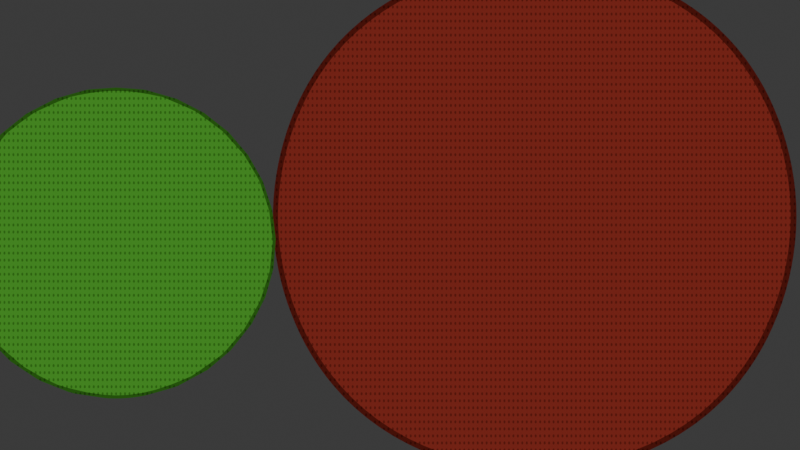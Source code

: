 # Source: damage.blend  (saved by Blender 4.0.36; exported with 4.5.12 LTS)
import bpy
from mathutils import Matrix  # noqa: F401  (used for matrix-valued properties, if any)

bpy.ops.wm.read_factory_settings(use_empty=True)
scene = bpy.context.scene
scene.name = 'Scene'

# ---- collections
col_collection = bpy.data.collections.new('Collection'); scene.collection.children.link(col_collection)
col_xd = bpy.data.collections.new('xd'); col_collection.children.link(col_xd)

# ---- images (referenced by path relative to the original .blend; pixels are not part of the script)
import os
ASSET_DIR = os.environ.get("B2B_ASSET_DIR", "")  # directory of the original .blend (textures are referenced by path, not embedded)
HERE = os.path.dirname(os.path.abspath(__file__))  # packed textures are extracted next to this script under _unpacked/

def load_image(name, relpath, width, height, colorspace="sRGB"):
    """Load a texture the original file referenced (path relative to the .blend, or extracted next to this script)."""
    p = next((c for c in (os.path.join(HERE, relpath), os.path.join(ASSET_DIR, relpath)) if relpath and os.path.exists(c)), "")
    if p:
        img = bpy.data.images.load(p, check_existing=True)
        img.name = name
    else:  # same state as the original file: an image datablock whose file is absent (Cycles renders it pink)
        img = bpy.data.images.new(name, width, height)
        img.source = "FILE"
        img.filepath = "//" + (relpath or name)
    img.colorspace_settings.name = colorspace
    return img
img_rysy_png_001 = load_image('rysy.png.001', 'rysy.png', 1024, 1024, 'sRGB')

# ---- materials (node trees are filled in below, after node groups)
mat_damagematerial = bpy.data.materials.new('DamageMaterial')
mat_damagematerial.alpha_threshold = 0.0
mat_damagematerial.use_transparent_shadow = False
mat_damagematerial.roughness = 0.5
mat_damagematerial.line_color = (0.0, 0.0, 0.0, 1.0)
mat_black = bpy.data.materials.new('Black')
mat_black.use_transparent_shadow = False
mat_white = bpy.data.materials.new('White')
mat_white.use_transparent_shadow = False
mat_red = bpy.data.materials.new('Red')
mat_red.use_transparent_shadow = False
mat_green = bpy.data.materials.new('Green')
mat_green.use_transparent_shadow = False
mat_blue = bpy.data.materials.new('Blue')
mat_blue.use_transparent_shadow = False
mat_grey = bpy.data.materials.new('Grey')
mat_grey.use_transparent_shadow = False
mat_material_003 = bpy.data.materials.new('Material.003')
mat_material_003.use_transparent_shadow = False

# ---- node groups
ng_2d_damageshader = bpy.data.node_groups.new('2D DamageShader', 'ShaderNodeTree')
_s = ng_2d_damageshader.interface.new_socket(name='Result', in_out='OUTPUT', socket_type='NodeSocketColor')
_s.default_value = (0.0, 0.0, 0.0, 0.0)
_s = ng_2d_damageshader.interface.new_socket(name='tmp_viewer', in_out='OUTPUT', socket_type='NodeSocketShader')
_s = ng_2d_damageshader.interface.new_socket(name='Shader', in_out='INPUT', socket_type='NodeSocketShader')
_s = ng_2d_damageshader.interface.new_socket(name='B', in_out='INPUT', socket_type='NodeSocketColor')
_s.default_value = (0.5, 0.5, 0.5, 1.0)
_s = ng_2d_damageshader.interface.new_socket(name='Przyciemnienie', in_out='INPUT', socket_type='NodeSocketFloat')
_s.default_value = 0.6
_s.min_value = 0.0
_s.max_value = 2.0
_s = ng_2d_damageshader.interface.new_socket(name='FresnelPrzyciemnienie', in_out='INPUT', socket_type='NodeSocketFloat')
_s.subtype = 'FACTOR'
_s.default_value = 0.7083
_s.min_value = 0.0
_s.max_value = 1.0
_s = ng_2d_damageshader.interface.new_socket(name='KolkaSkala', in_out='INPUT', socket_type='NodeSocketFloat')
_s.default_value = 64.0
_s.min_value = -1000.0
_s.max_value = 1000.0
_s = ng_2d_damageshader.interface.new_socket(name='KolkaPrzyciemnienie', in_out='INPUT', socket_type='NodeSocketFloat')
_s.subtype = 'FACTOR'
_s.default_value = 0.4417
_s.min_value = 0.0
_s.max_value = 1.0
_s = ng_2d_damageshader.interface.new_socket(name='FresnelHit', in_out='INPUT', socket_type='NodeSocketFloat')
_s.default_value = 0.5
_s.min_value = -1e+04
_s.max_value = 1e+04
_N = ng_2d_damageshader.nodes; _L = ng_2d_damageshader.links
n0 = _N.new('NodeFrame'); n0.name = 'Frame'; n0.location = (-1689, 421)
n0.label = 'Cieniowanie'
n0.width = 1056
n1 = _N.new('NodeFrame'); n1.name = 'Frame.001'; n1.location = (-493, 451)
n1.label = 'Obramowanie'
n1.width = 676
n2 = _N.new('NodeFrame'); n2.name = 'Frame.003'; n2.location = (-645, -568)
n2.label = 'Rany'
n2.width = 1011
n3 = _N.new('NodeFrame'); n3.name = 'Frame.002'; n3.location = (-718, -94)
n3.label = 'Kółka'
n3.width = 1141
n4 = _N.new('NodeFrame'); n4.name = 'Frame.005'; n4.location = (569, -144)
n4.label = 'Rany na wgnieceniach'
n4.width = 617
n5 = _N.new('NodeFrame'); n5.name = 'Frame.004'; n5.location = (-876, -1054)
n5.label = 'Pęknięcia'
n5.width = 1719
n6 = _N.new('NodeFrame'); n6.name = 'Frame.006'; n6.location = (1175, 238)
n6.label = 'Kółka Rany Przyciemnienie'
n6.width = 383
n7 = _N.new('NodeFrame'); n7.name = 'Frame.007'; n7.location = (1606, 510)
n7.label = 'Wgniecenia/Pękniecia'
n7.width = 652
n8 = _N.new('NodeFrame'); n8.name = 'Frame.008'; n8.location = (2403, 691)
n8.label = 'Wgniecenia Fresnel'
n8.width = 1123
n9 = _N.new('ShaderNodeMix'); n9.name = 'Mix.001'; n9.location = (885, -96)
n9.data_type = 'RGBA'
n10 = _N.new('ShaderNodeValToRGB'); n10.name = 'Color Ramp.001'; n10.location = (486, -40)
n10.color_ramp.interpolation = 'CONSTANT'
while len(n10.color_ramp.elements) > 1: n10.color_ramp.elements.remove(n10.color_ramp.elements[-1])
n10.color_ramp.elements[0].position = 0.0; n10.color_ramp.elements[0].color = (0.0, 0.0, 0.0, 1.0)
_e = n10.color_ramp.elements.new(0.2852); _e.color = (0.01948, 0.01948, 0.01948, 1.0)
_e = n10.color_ramp.elements.new(0.5705); _e.color = (0.3582, 0.3582, 0.3582, 1.0)
_e = n10.color_ramp.elements.new(0.7); _e.color = (1.0, 1.0, 1.0, 1.0)
n11 = _N.new('ShaderNodeShaderToRGB'); n11.name = 'Shader to RGB'; n11.location = (262, -152)
n12 = _N.new('NodeGroupInput'); n12.name = 'Group Input.002'; n12.location = (886, -326)
n13 = _N.new('ShaderNodeHueSaturation'); n13.name = 'Hue/Saturation/Value'; n13.location = (537, -261)
n14 = _N.new('ShaderNodeMix'); n14.name = 'Mix.002'; n14.location = (506, -40)
n14.data_type = 'RGBA'
n14.blend_type = 'MULTIPLY'
n15 = _N.new('ShaderNodeValToRGB'); n15.name = 'Color Ramp.002'; n15.location = (220, -256)
n15.color_ramp.interpolation = 'CONSTANT'
while len(n15.color_ramp.elements) > 1: n15.color_ramp.elements.remove(n15.color_ramp.elements[-1])
n15.color_ramp.elements[0].position = 0.0; n15.color_ramp.elements[0].color = (1.0, 1.0, 1.0, 1.0)
_e = n15.color_ramp.elements.new(0.3273); _e.color = (0.0, 0.0, 0.0, 1.0)
n16 = _N.new('ShaderNodeFresnel'); n16.name = 'Fresnel'; n16.location = (30, -359)
n16.inputs[0].default_value = 1.45
n17 = _N.new('NodeGroupInput'); n17.name = 'Group Input.003'; n17.location = (270, -124)
n18 = _N.new('ShaderNodeTexCoord'); n18.name = 'Texture Coordinate.001'; n18.location = (30, -48)
n19 = _N.new('ShaderNodeTexImage'); n19.name = 'Image Texture'; n19.location = (430, -41)
n19.image = img_rysy_png_001
n20 = _N.new('ShaderNodeMapping'); n20.name = 'Mapping'; n20.location = (195, -51)
n20.inputs[3].default_value = (16.9, 16.9, 16.9)
n21 = _N.new('ShaderNodeValToRGB'); n21.name = 'Color Ramp.005'; n21.location = (741, -40)
while len(n21.color_ramp.elements) > 1: n21.color_ramp.elements.remove(n21.color_ramp.elements[-1])
n21.color_ramp.elements[0].position = 0.0; n21.color_ramp.elements[0].color = (1.0, 1.0, 1.0, 1.0)
_e = n21.color_ramp.elements.new(0.01818); _e.color = (0.0, 0.0, 0.0, 1.0)
n22 = _N.new('ShaderNodeTexVoronoi'); n22.name = 'Voronoi Texture'; n22.location = (597, -40)
n22.inputs[8].default_value = 0.0
n23 = _N.new('ShaderNodeMapping'); n23.name = 'Mapping.001'; n23.location = (211, -63)
n23.inputs[3].default_value = (2.8, 1.0, 1.0)
n24 = _N.new('ShaderNodeTexCoord'); n24.name = 'Texture Coordinate'; n24.location = (30, -100)
n25 = _N.new('NodeGroupInput'); n25.name = 'Group Input.005'; n25.location = (402, -255)
n26 = _N.new('ShaderNodeValToRGB'); n26.name = 'Color Ramp.003'; n26.location = (871, -40)
n26.color_ramp.interpolation = 'CONSTANT'
while len(n26.color_ramp.elements) > 1: n26.color_ramp.elements.remove(n26.color_ramp.elements[-1])
n26.color_ramp.elements[0].position = 0.0; n26.color_ramp.elements[0].color = (0.0, 0.0, 0.0, 1.0)
_e = n26.color_ramp.elements.new(0.2182); _e.color = (1.0, 1.0, 1.0, 1.0)
n27 = _N.new('ShaderNodeMath'); n27.name = 'Math.002'; n27.location = (246, -130)
n27.operation = 'MULTIPLY'
n28 = _N.new('ShaderNodeAttribute'); n28.name = 'Attribute'; n28.location = (30, -40)
n28.attribute_name = 'hit'
n29 = _N.new('ShaderNodeAttribute'); n29.name = 'Attribute.004'; n29.location = (35, -269)
n29.attribute_name = 'wgniecenia'
n30 = _N.new('ShaderNodeMix'); n30.name = 'Mix.005'; n30.location = (447, -280)
n30.data_type = 'RGBA'
n31 = _N.new('ShaderNodeMapping'); n31.name = 'Mapping.002'; n31.location = (210, -251)
n32 = _N.new('ShaderNodeTexCoord'); n32.name = 'Texture Coordinate.002'; n32.location = (30, -251)
n33 = _N.new('ShaderNodeTexVoronoi'); n33.name = 'Voronoi Texture.001'; n33.location = (379, -273)
n33.feature = 'DISTANCE_TO_EDGE'
n33.normalize = True
n33.inputs[2].default_value = 16.8
n34 = _N.new('ShaderNodeValToRGB'); n34.name = 'Color Ramp.004'; n34.location = (555, -196)
while len(n34.color_ramp.elements) > 1: n34.color_ramp.elements.remove(n34.color_ramp.elements[-1])
n34.color_ramp.elements[0].position = 0.0; n34.color_ramp.elements[0].color = (0.0, 0.0, 0.0, 1.0)
_e = n34.color_ramp.elements.new(0.03636); _e.color = (1.0, 1.0, 1.0, 1.0)
n35 = _N.new('ShaderNodeValToRGB'); n35.name = 'Color Ramp.006'; n35.location = (834, -189)
while len(n35.color_ramp.elements) > 1: n35.color_ramp.elements.remove(n35.color_ramp.elements[-1])
n35.color_ramp.elements[0].position = 0.1682; n35.color_ramp.elements[0].color = (0.0, 0.0, 0.0, 1.0)
_e = n35.color_ramp.elements.new(0.2636); _e.color = (1.0, 1.0, 1.0, 1.0)
n36 = _N.new('ShaderNodeAttribute'); n36.name = 'Attribute.003'; n36.location = (909, -418)
n36.attribute_name = 'hit'
n37 = _N.new('ShaderNodeValToRGB'); n37.name = 'Color Ramp.008'; n37.location = (1200, -359)
n37.color_ramp.interpolation = 'B_SPLINE'
while len(n37.color_ramp.elements) > 1: n37.color_ramp.elements.remove(n37.color_ramp.elements[-1])
n37.color_ramp.elements[0].position = 0.6818; n37.color_ramp.elements[0].color = (1.0, 1.0, 1.0, 1.0)
_e = n37.color_ramp.elements.new(0.75); _e.color = (0.0, 0.0, 0.0, 1.0)
n38 = _N.new('ShaderNodeMix'); n38.name = 'Mix.003'; n38.location = (213, -40)
n38.data_type = 'RGBA'
n38.blend_type = 'MULTIPLY'
n39 = _N.new('NodeGroupInput'); n39.name = 'Group Input.004'; n39.location = (30, -117)
n40 = _N.new('ShaderNodeMix'); n40.name = 'Mix'; n40.location = (1549, -40)
n40.data_type = 'RGBA'
n40.blend_type = 'ADD'
n40.clamp_result = True
n40.inputs[0].default_value = 1.0
n41 = _N.new('ShaderNodeMix'); n41.name = 'Mix.008'; n41.location = (482, -232)
n41.data_type = 'RGBA'
n41.blend_type = 'DARKEN'
n42 = _N.new('ShaderNodeMapRange'); n42.name = 'Map Range'; n42.location = (218, -40)
n42.inputs[3].default_value = 1.0
n42.inputs[4].default_value = 0.0
n43 = _N.new('NodeGroupOutput'); n43.name = 'Group Output'; n43.location = (3640, 415)
n44 = _N.new('ShaderNodeAttribute'); n44.name = 'Attribute.005'; n44.location = (30, -59)
n44.attribute_name = 'wgniecenia'
n45 = _N.new('NodeGroupInput'); n45.name = 'Group Input.001'; n45.location = (32, -380)
n46 = _N.new('ShaderNodeValToRGB'); n46.name = 'Color Ramp'; n46.location = (30, -169)
while len(n46.color_ramp.elements) > 1: n46.color_ramp.elements.remove(n46.color_ramp.elements[-1])
n46.color_ramp.elements[0].position = 0.8045; n46.color_ramp.elements[0].color = (0.0, 0.0, 0.0, 1.0)
_e = n46.color_ramp.elements.new(1.0); _e.color = (1.0, 1.0, 1.0, 1.0)
n47 = _N.new('ShaderNodeFresnel'); n47.name = 'Fresnel.001'; n47.location = (114, -54)
n47.inputs[0].default_value = 0.62
n48 = _N.new('ShaderNodeMix'); n48.name = 'Mix.004'; n48.location = (953, -278)
n48.data_type = 'RGBA'
n48.blend_type = 'MULTIPLY'
n48.inputs[7].default_value = (0.6346, 0.6346, 0.6346, 1.0)
n49 = _N.new('ShaderNodeMath'); n49.name = 'Math.001'; n49.location = (709, -271)
n49.operation = 'MULTIPLY'
n50 = _N.new('ShaderNodeMath'); n50.name = 'Math'; n50.location = (388, -218)
n50.operation = 'MULTIPLY'
n51 = _N.new('ShaderNodeAttribute'); n51.name = 'Attribute.001'; n51.location = (400, -40)
n51.attribute_name = 'wgniecenia'
n52 = _N.new('NodeGroupInput'); n52.name = 'Group Input'; n52.location = (30, -297)
n9.parent = n0
n10.parent = n0
n11.parent = n0
n12.parent = n0
n13.parent = n0
n14.parent = n1
n15.parent = n1
n16.parent = n1
n17.parent = n1
n18.parent = n2
n19.parent = n2
n20.parent = n2
n21.parent = n2
n22.parent = n3
n23.parent = n3
n24.parent = n3
n25.parent = n3
n26.parent = n3
n27.parent = n4
n28.parent = n4
n29.parent = n4
n30.parent = n4
n31.parent = n5
n32.parent = n5
n33.parent = n5
n34.parent = n5
n35.parent = n5
n36.parent = n5
n37.parent = n5
n38.parent = n6
n39.parent = n6
n40.parent = n5
n41.parent = n7
n42.parent = n7
n44.parent = n7
n45.parent = n8
n46.parent = n8
n47.parent = n8
n48.parent = n8
n49.parent = n8
n50.parent = n8
n51.parent = n8
n52.parent = n0
_L.new(n11.outputs[0], n10.inputs[0])
_L.new(n9.outputs[2], n14.inputs[6])
_L.new(n22.outputs[0], n26.inputs[0])
_L.new(n15.outputs[0], n14.inputs[7])
_L.new(n16.outputs[0], n15.inputs[0])
_L.new(n13.outputs[0], n9.inputs[6])
_L.new(n24.outputs[5], n23.inputs[0])
_L.new(n23.outputs[0], n22.inputs[0])
_L.new(n14.outputs[2], n38.inputs[6])
_L.new(n52.outputs[0], n11.inputs[0])
_L.new(n52.outputs[1], n13.inputs[4])
_L.new(n10.outputs[0], n9.inputs[0])
_L.new(n52.outputs[2], n13.inputs[2])
_L.new(n47.outputs[0], n50.inputs[0])
_L.new(n46.outputs[0], n50.inputs[1])
_L.new(n45.outputs[6], n46.inputs[0])
_L.new(n41.outputs[2], n48.inputs[6])
_L.new(n49.outputs[0], n48.inputs[0])
_L.new(n26.outputs[0], n30.inputs[6])
_L.new(n30.outputs[2], n38.inputs[7])
_L.new(n20.outputs[0], n19.inputs[0])
_L.new(n18.outputs[2], n20.inputs[0])
_L.new(n19.outputs[0], n21.inputs[0])
_L.new(n48.outputs[2], n43.inputs[0])
_L.new(n31.outputs[0], n33.inputs[0])
_L.new(n32.outputs[2], n31.inputs[0])
_L.new(n33.outputs[0], n34.inputs[0])
_L.new(n34.outputs[0], n35.inputs[0])
_L.new(n38.outputs[2], n41.inputs[6])
_L.new(n35.outputs[0], n40.inputs[6])
_L.new(n36.outputs[2], n37.inputs[0])
_L.new(n37.outputs[0], n40.inputs[7])
_L.new(n40.outputs[2], n41.inputs[7])
_L.new(n21.outputs[0], n30.inputs[7])
_L.new(n28.outputs[2], n27.inputs[0])
_L.new(n29.outputs[2], n27.inputs[1])
_L.new(n27.outputs[0], n30.inputs[0])
_L.new(n42.outputs[0], n41.inputs[0])
_L.new(n44.outputs[2], n42.inputs[0])
_L.new(n12.outputs[1], n9.inputs[7])
_L.new(n17.outputs[2], n14.inputs[0])
_L.new(n39.outputs[5], n38.inputs[0])
_L.new(n25.outputs[4], n22.inputs[2])
_L.new(n50.outputs[0], n49.inputs[1])
_L.new(n51.outputs[2], n49.inputs[0])
n43.is_active_output = True
ng_damage = bpy.data.node_groups.new('damage', 'GeometryNodeTree')
_s = ng_damage.interface.new_socket(name='Geometry', in_out='OUTPUT', socket_type='NodeSocketGeometry')
_s = ng_damage.interface.new_socket(name='Geometry', in_out='INPUT', socket_type='NodeSocketGeometry')
_s = ng_damage.interface.new_socket(name='Uderzacze', in_out='INPUT', socket_type='NodeSocketCollection')
_s = ng_damage.interface.new_socket(name='Material', in_out='INPUT', socket_type='NodeSocketMaterial')
_s = ng_damage.interface.new_socket(name='Wgniecenia', in_out='INPUT', socket_type='NodeSocketBool')
_s.default_value = True
ng_damage.is_modifier = True
# nodes of 'damage' reference scene objects; filled in after objects exist

# ---- material node trees
mat_damagematerial.use_nodes = True; mat_damagematerial.node_tree.nodes.clear()
_N = mat_damagematerial.node_tree.nodes; _L = mat_damagematerial.node_tree.links
n0 = _N.new('NodeFrame'); n0.name = 'Frame'; n0.location = (1153, 443)
n0.label = 'Wgniecenie Brzegi'
n0.width = 661
n1 = _N.new('NodeFrame'); n1.name = 'Frame.001'; n1.location = (807, -33)
n1.label = 'Uderzenie Pekniecie Przyciemnienie'
n1.width = 778
n2 = _N.new('NodeFrame'); n2.name = 'Frame.002'; n2.location = (124, -151)
n2.label = 'Uderzenie Wgniecenie Przyciemnienie'
n2.width = 616
n3 = _N.new('ShaderNodeOutputMaterial'); n3.name = 'Material Output'; n3.location = (2456, 267)
n4 = _N.new('ShaderNodeBsdfPrincipled'); n4.name = 'Principled BSDF'; n4.location = (1894, 563)
n4.inputs[0].default_value = (1.0, 1.0, 1.0, 1.0)
n4.inputs[3].default_value = 1.45
n5 = _N.new('ShaderNodeAttribute'); n5.name = 'Attribute.007'; n5.location = (2031, 107)
n5.attribute_name = 'hit'
n6 = _N.new('ShaderNodeMix'); n6.name = 'Mix.001'; n6.location = (491, -188)
n6.data_type = 'RGBA'
n6.blend_type = 'DIVIDE'
n6.inputs[7].default_value = (0.2439, 0.2439, 0.2439, 1.0)
n7 = _N.new('ShaderNodeAttribute'); n7.name = 'Attribute.003'; n7.location = (32, -225)
n7.attribute_name = 'wgniecenia'
n8 = _N.new('ShaderNodeAttribute'); n8.name = 'Attribute.001'; n8.location = (30, -40)
n8.attribute_name = 'hit_light'
n9 = _N.new('ShaderNodeMath'); n9.name = 'Math.001'; n9.location = (248, -162)
n9.operation = 'MULTIPLY'
n10 = _N.new('ShaderNodeMath'); n10.name = 'Math.003'; n10.location = (408, -297)
n10.operation = 'MULTIPLY'
n11 = _N.new('ShaderNodeMapRange'); n11.name = 'Map Range.001'; n11.location = (211, -439)
n11.inputs[3].default_value = 1.0
n11.inputs[4].default_value = 0.0
n12 = _N.new('ShaderNodeAttribute'); n12.name = 'Attribute.005'; n12.location = (206, -261)
n12.attribute_name = 'hit'
n13 = _N.new('ShaderNodeAttribute'); n13.name = 'Attribute.006'; n13.location = (30, -514)
n13.attribute_name = 'wgniecenia'
n14 = _N.new('ShaderNodeMath'); n14.name = 'Math.002'; n14.location = (247, -79)
n14.operation = 'MULTIPLY'
n15 = _N.new('ShaderNodeAttribute'); n15.name = 'Attribute'; n15.location = (30, -40)
n15.attribute_name = 'hit'
n16 = _N.new('ShaderNodeAttribute'); n16.name = 'Attribute.004'; n16.location = (48, -235)
n16.attribute_name = 'wgniecenia'
n17 = _N.new('ShaderNodeMix'); n17.name = 'Mix'; n17.location = (446, -68)
n17.data_type = 'RGBA'
n17.inputs[6].default_value = (0.2961, 0.03434, 0.02416, 1.0)
n17.inputs[7].default_value = (0.08168, 0.01185, 0.008822, 1.0)
n18 = _N.new('ShaderNodeMix'); n18.name = 'Mix.002'; n18.location = (608, -40)
n18.data_type = 'RGBA'
n18.inputs[7].default_value = (0.2323, 0.0279, 0.0198, 1.0)
n19 = _N.new('ShaderNodeGroup'); n19.name = 'Group'; n19.location = (2230, 278)
n19.node_tree = ng_2d_damageshader
n19.inputs[2].default_value = 0.6
n19.inputs[3].default_value = 0.7083
n19.inputs[4].default_value = 64.0
n19.inputs[5].default_value = 0.4417
n6.parent = n0
n7.parent = n0
n8.parent = n0
n9.parent = n0
n10.parent = n1
n11.parent = n1
n12.parent = n1
n13.parent = n1
n14.parent = n2
n15.parent = n2
n16.parent = n2
n17.parent = n2
n18.parent = n1
_L.new(n4.outputs[0], n19.inputs[0])
_L.new(n18.outputs[2], n6.inputs[6])
_L.new(n6.outputs[2], n19.inputs[1])
_L.new(n8.outputs[2], n9.inputs[0])
_L.new(n7.outputs[2], n9.inputs[1])
_L.new(n9.outputs[0], n6.inputs[0])
_L.new(n15.outputs[2], n14.inputs[0])
_L.new(n16.outputs[2], n14.inputs[1])
_L.new(n14.outputs[0], n17.inputs[0])
_L.new(n17.outputs[2], n18.inputs[6])
_L.new(n12.outputs[2], n10.inputs[0])
_L.new(n11.outputs[0], n10.inputs[1])
_L.new(n13.outputs[2], n11.inputs[0])
_L.new(n10.outputs[0], n18.inputs[0])
_L.new(n5.outputs[2], n19.inputs[6])
_L.new(n19.outputs[0], n3.inputs[0])
n3.is_active_output = True
mat_material_003.use_nodes = True; mat_material_003.node_tree.nodes.clear()
_N = mat_material_003.node_tree.nodes; _L = mat_material_003.node_tree.links
n0 = _N.new('ShaderNodeOutputMaterial'); n0.name = 'Material Output'; n0.location = (542, 302)
n1 = _N.new('ShaderNodeBsdfPrincipled'); n1.name = 'Principled BSDF'; n1.location = (22, 285)
n1.inputs[3].default_value = 1.45
n2 = _N.new('ShaderNodeGroup'); n2.name = 'Group'; n2.location = (308, 285)
n2.node_tree = ng_2d_damageshader
n2.inputs[1].default_value = (0.08236, 0.404, 0.03811, 1.0)
n2.inputs[2].default_value = 0.6
n2.inputs[3].default_value = 0.7083
n2.inputs[4].default_value = 64.0
n2.inputs[5].default_value = 0.4417
n2.inputs[6].default_value = 0.5
_L.new(n1.outputs[0], n2.inputs[0])
_L.new(n2.outputs[0], n0.inputs[0])
n0.is_active_output = True

# ---- world
world_world = bpy.data.worlds.new('World'); scene.world = world_world
world_world.use_nodes = True; world_world.node_tree.nodes.clear()
_N = world_world.node_tree.nodes; _L = world_world.node_tree.links
n0 = _N.new('ShaderNodeOutputWorld'); n0.name = 'World Output'; n0.location = (300, 300)
n1 = _N.new('ShaderNodeBackground'); n1.name = 'Background'; n1.location = (10, 300)
n1.inputs[0].default_value = (0.05088, 0.05088, 0.05088, 1.0)
_L.new(n1.outputs[0], n0.inputs[0])
n0.is_active_output = True
world_world.color = (0.05088, 0.05088, 0.05088)
world_world.use_sun_shadow = False
world_world.sun_shadow_jitter_overblur = 0.0

# ---- cameras
cam_camera_001 = bpy.data.cameras.new('Camera.001')

# ---- lights
light_point = bpy.data.lights.new('Point', 'POINT')
light_point.transmission_factor = 0.0
light_point.use_soft_falloff = False
light_point.energy = 20.0
light_point.shadow_maximum_resolution = 0.006
light_point.use_absolute_resolution = True

# ---- meshes
me_cube_002 = bpy.data.meshes.new('Cube.002')
me_cube_002.from_pydata([(-1.0, -1.0, -1.0), (-1.0, -1.0, 1.0), (-1.0, 1.0, -1.0), (-1.0, 1.0, 1.0), (1.0, -1.0, -1.0), (1.0, -1.0, 1.0), (1.0, 1.0, -1.0), (1.0, 1.0, 1.0)], [], [(0, 1, 3, 2), (2, 3, 7, 6), (6, 7, 5, 4), (4, 5, 1, 0), (2, 6, 4, 0), (7, 3, 1, 5)])
me_cube_002.polygons.foreach_set('use_smooth', [True] * 6)
_uv = me_cube_002.uv_layers.new(name='UVMap')
_uv.uv.foreach_set('vector', [0.375, 0.0, 0.625, 0.0, 0.625, 0.25, 0.375, 0.25, 0.375, 0.25, 0.625, 0.25, 0.625, 0.5, 0.375, 0.5, 0.375, 0.5, 0.625, 0.5, 0.625, 0.75, 0.375, 0.75, 0.375, 0.75, 0.625, 0.75, 0.625, 1.0, 0.375, 1.0, 0.125, 0.5, 0.375, 0.5, 0.375, 0.75, 0.125, 0.75, 0.625, 0.5, 0.875, 0.5, 0.875, 0.75, 0.625, 0.75])
me_cube_002.materials.append(mat_damagematerial)
me_cube_002.update()
me_sphere = bpy.data.meshes.new('Sphere')
me_sphere.from_pydata([(0.0, 0.2166, 0.3242), (0.0, 0.3242, 0.2166), (0.0, 0.3824, 0.07606), (0.0, 0.3899, 0.0), (0.0, 0.3824, -0.07606), (0.0, 0.3242, -0.2166), (0.01484, 0.0746, 0.3824), (0.02911, 0.1463, 0.3602), (0.04226, 0.2124, 0.3242), (0.05378, 0.2704, 0.2757), (0.06324, 0.3179, 0.2166), (0.07027, 0.3533, 0.1492), (0.0746, 0.375, 0.07606), (0.07606, 0.3824, 0.0), (0.0746, 0.375, -0.07606), (0.07027, 0.3533, -0.1492), (0.06324, 0.3179, -0.2166), (0.05378, 0.2704, -0.2757), (0.04226, 0.2124, -0.3242), (0.02911, 0.1463, -0.3602), (0.01484, 0.0746, -0.3824), (0.02911, 0.07027, 0.3824), (0.05709, 0.1378, 0.3602), (0.08289, 0.2001, 0.3242), (0.1055, 0.2547, 0.2757), (0.1241, 0.2995, 0.2166), (0.1378, 0.3328, 0.1492), (0.1463, 0.3533, 0.07606), (0.1492, 0.3602, 0.0), (0.1463, 0.3533, -0.07606), (0.1378, 0.3328, -0.1492), (0.1241, 0.2995, -0.2166), (0.1055, 0.2547, -0.2757), (0.08289, 0.2001, -0.3242), (0.05709, 0.1378, -0.3602), (0.02911, 0.07027, -0.3824), (0.04226, 0.06324, 0.3824), (0.08289, 0.1241, 0.3602), (0.1203, 0.1801, 0.3242), (0.1532, 0.2292, 0.2757), (0.1801, 0.2695, 0.2166), (0.2001, 0.2995, 0.1492), (0.2124, 0.3179, 0.07606), (0.2166, 0.3242, 0.0), (0.2124, 0.3179, -0.07606), (0.2001, 0.2995, -0.1492), (0.1801, 0.2695, -0.2166), (0.1532, 0.2292, -0.2757), (0.1203, 0.1801, -0.3242), (0.08289, 0.1241, -0.3602), (0.04226, 0.06324, -0.3824), (0.05378, 0.05378, 0.3824), (0.1055, 0.1055, 0.3602), (0.1532, 0.1532, 0.3242), (0.1949, 0.1949, 0.2757), (0.2292, 0.2292, 0.2166), (0.2547, 0.2547, 0.1492), (0.2704, 0.2704, 0.07606), (0.2757, 0.2757, 0.0), (0.2704, 0.2704, -0.07606), (0.2547, 0.2547, -0.1492), (0.2292, 0.2292, -0.2166), (0.1949, 0.1949, -0.2757), (0.1532, 0.1532, -0.3242), (0.1055, 0.1055, -0.3602), (0.05378, 0.05378, -0.3824), (0.06324, 0.04226, 0.3824), (0.1241, 0.08289, 0.3602), (0.1801, 0.1203, 0.3242), (0.2292, 0.1532, 0.2757), (0.2695, 0.1801, 0.2166), (0.2995, 0.2001, 0.1492), (0.3179, 0.2124, 0.07606), (0.3242, 0.2166, 0.0), (0.3179, 0.2124, -0.07606), (0.2995, 0.2001, -0.1492), (0.2695, 0.1801, -0.2166), (0.2292, 0.1532, -0.2757), (0.1801, 0.1203, -0.3242), (0.1241, 0.08289, -0.3602), (0.06324, 0.04226, -0.3824), (0.0, 0.0, 0.3899), (0.07027, 0.02911, 0.3824), (0.1378, 0.05709, 0.3602), (0.2001, 0.08289, 0.3242), (0.2547, 0.1055, 0.2757), (0.2995, 0.1241, 0.2166), (0.3328, 0.1378, 0.1492), (0.3533, 0.1463, 0.07606), (0.3602, 0.1492, 0.0), (0.3533, 0.1463, -0.07606), (0.3328, 0.1378, -0.1492), (0.2995, 0.1241, -0.2166), (0.2547, 0.1055, -0.2757), (0.2001, 0.08289, -0.3242), (0.1378, 0.05709, -0.3602), (0.07027, 0.02911, -0.3824), (0.0746, 0.01484, 0.3824), (0.1463, 0.02911, 0.3602), (0.2124, 0.04226, 0.3242), (0.2704, 0.05378, 0.2757), (0.3179, 0.06324, 0.2166), (0.3533, 0.07027, 0.1492), (0.375, 0.0746, 0.07606), (0.3824, 0.07606, 0.0), (0.375, 0.0746, -0.07606), (0.3533, 0.07027, -0.1492), (0.3179, 0.06324, -0.2166), (0.2704, 0.05378, -0.2757), (0.2124, 0.04226, -0.3242), (0.1463, 0.02911, -0.3602), (0.0746, 0.01484, -0.3824), (0.07606, -4.357e-09, 0.3824), (0.1492, -8.714e-09, 0.3602), (0.2166, -2.033e-08, 0.3242), (0.2757, 5.809e-09, 0.2757), (0.3242, -3.486e-08, 0.2166), (0.3602, 1.743e-08, 0.1492), (0.3824, -3.486e-08, 0.07606), (0.3899, -6.39e-08, 0.0), (0.3824, -3.486e-08, -0.07606), (0.3602, 1.743e-08, -0.1492), (0.3242, -3.486e-08, -0.2166), (0.2757, 5.809e-09, -0.2757), (0.2166, -2.033e-08, -0.3242), (0.1492, -8.714e-09, -0.3602), (0.07606, -4.357e-09, -0.3824), (0.0746, -0.01484, 0.3824), (0.1463, -0.02911, 0.3602), (0.2124, -0.04226, 0.3242), (0.2704, -0.05378, 0.2757), (0.3179, -0.06324, 0.2166), (0.3533, -0.07027, 0.1492), (0.375, -0.0746, 0.07606), (0.3824, -0.07606, 0.0), (0.375, -0.0746, -0.07606), (0.3533, -0.07027, -0.1492), (0.3179, -0.06324, -0.2166), (0.2704, -0.05378, -0.2757), (0.2124, -0.04226, -0.3242), (0.1463, -0.02911, -0.3602), (0.0746, -0.01484, -0.3824), (0.07027, -0.02911, 0.3824), (0.1378, -0.05709, 0.3602), (0.2001, -0.08289, 0.3242), (0.2547, -0.1055, 0.2757), (0.2995, -0.1241, 0.2166), (0.3328, -0.1378, 0.1492), (0.3533, -0.1463, 0.07606), (0.3602, -0.1492, 0.0), (0.3533, -0.1463, -0.07606), (0.3328, -0.1378, -0.1492), (0.2995, -0.1241, -0.2166), (0.2547, -0.1055, -0.2757), (0.2001, -0.08289, -0.3242), (0.1378, -0.05709, -0.3602), (0.07027, -0.02911, -0.3824), (0.06324, -0.04226, 0.3824), (0.1241, -0.08289, 0.3602), (0.1801, -0.1203, 0.3242), (0.2292, -0.1532, 0.2757), (0.2695, -0.1801, 0.2166), (0.2995, -0.2001, 0.1492), (0.3179, -0.2124, 0.07606), (0.3242, -0.2166, 0.0), (0.3179, -0.2124, -0.07606), (0.2995, -0.2001, -0.1492), (0.2695, -0.1801, -0.2166), (0.2292, -0.1532, -0.2757), (0.1801, -0.1203, -0.3242), (0.1241, -0.08289, -0.3602), (0.06324, -0.04226, -0.3824), (0.05378, -0.05378, 0.3824), (0.1055, -0.1055, 0.3602), (0.1532, -0.1532, 0.3242), (0.1949, -0.1949, 0.2757), (0.2292, -0.2292, 0.2166), (0.2547, -0.2547, 0.1492), (0.2704, -0.2704, 0.07606), (0.2757, -0.2757, 0.0), (0.2704, -0.2704, -0.07606), (0.2547, -0.2547, -0.1492), (0.2292, -0.2292, -0.2166), (0.1949, -0.1949, -0.2757), (0.1532, -0.1532, -0.3242), (0.1055, -0.1055, -0.3602), (0.05378, -0.05378, -0.3824), (0.04226, -0.06324, 0.3824), (0.08289, -0.1241, 0.3602), (0.1203, -0.1801, 0.3242), (0.1532, -0.2292, 0.2757), (0.1801, -0.2695, 0.2166), (0.2001, -0.2995, 0.1492), (0.2124, -0.3179, 0.07606), (0.2166, -0.3242, 0.0), (0.2124, -0.3179, -0.07606), (0.2001, -0.2995, -0.1492), (0.1801, -0.2695, -0.2166), (0.1532, -0.2292, -0.2757), (0.1203, -0.1801, -0.3242), (0.08289, -0.1241, -0.3602), (0.04226, -0.06324, -0.3824), (0.02911, -0.07027, 0.3824), (0.05709, -0.1378, 0.3602), (0.08289, -0.2001, 0.3242), (0.1055, -0.2547, 0.2757), (0.1241, -0.2995, 0.2166), (0.1378, -0.3328, 0.1492), (0.1463, -0.3533, 0.07606), (0.1492, -0.3602, 0.0), (0.1463, -0.3533, -0.07606), (0.1378, -0.3328, -0.1492), (0.1241, -0.2995, -0.2166), (0.1055, -0.2547, -0.2757), (0.08289, -0.2001, -0.3242), (0.05709, -0.1378, -0.3602), (0.02911, -0.07027, -0.3824), (0.01484, -0.0746, 0.3824), (0.02911, -0.1463, 0.3602), (0.04226, -0.2124, 0.3242), (0.05378, -0.2704, 0.2757), (0.06324, -0.3179, 0.2166), (0.07027, -0.3533, 0.1492), (0.0746, -0.375, 0.07606), (0.07606, -0.3824, 0.0), (0.0746, -0.375, -0.07606), (0.07027, -0.3533, -0.1492), (0.06324, -0.3179, -0.2166), (0.05378, -0.2704, -0.2757), (0.04226, -0.2124, -0.3242), (0.02911, -0.1463, -0.3602), (0.01484, -0.0746, -0.3824), (-2.905e-09, -0.07606, 0.3824), (-2.033e-08, -0.1492, 0.3602), (-3.776e-08, -0.2166, 0.3242), (-5.809e-09, -0.2757, 0.2757), (-4.067e-08, -0.3242, 0.2166), (1.162e-08, -0.3602, 0.1492), (-5.228e-08, -0.3824, 0.07606), (-1.278e-07, -0.3899, 0.0), (-5.228e-08, -0.3824, -0.07606), (1.162e-08, -0.3602, -0.1492), (-4.067e-08, -0.3242, -0.2166), (-5.809e-09, -0.2757, -0.2757), (-3.776e-08, -0.2166, -0.3242), (-2.033e-08, -0.1492, -0.3602), (-2.905e-09, -0.07606, -0.3824), (-0.01484, -0.0746, 0.3824), (-0.02911, -0.1463, 0.3602), (-0.04226, -0.2124, 0.3242), (-0.05378, -0.2704, 0.2757), (-0.06324, -0.3179, 0.2166), (-0.07027, -0.3533, 0.1492), (-0.0746, -0.375, 0.07606), (-0.07606, -0.3824, 0.0), (-0.0746, -0.375, -0.07606), (-0.07027, -0.3533, -0.1492), (-0.06324, -0.3179, -0.2166), (-0.05378, -0.2704, -0.2757), (-0.04226, -0.2124, -0.3242), (-0.02911, -0.1463, -0.3602), (-0.01484, -0.0746, -0.3824), (-0.02911, -0.07027, 0.3824), (-0.05709, -0.1378, 0.3602), (-0.08289, -0.2001, 0.3242), (-0.1055, -0.2547, 0.2757), (-0.1241, -0.2995, 0.2166), (-0.1378, -0.3328, 0.1492), (-0.1463, -0.3533, 0.07606), (-0.1492, -0.3602, 0.0), (-0.1463, -0.3533, -0.07606), (-0.1378, -0.3328, -0.1492), (-0.1241, -0.2995, -0.2166), (-0.1055, -0.2547, -0.2757), (-0.08289, -0.2001, -0.3242), (-0.05709, -0.1378, -0.3602), (-0.02911, -0.07027, -0.3824), (-0.04226, -0.06324, 0.3824), (-0.08289, -0.1241, 0.3602), (-0.1203, -0.1801, 0.3242), (-0.1532, -0.2292, 0.2757), (-0.1801, -0.2695, 0.2166), (-0.2001, -0.2995, 0.1492), (-0.2124, -0.3179, 0.07606), (-0.2166, -0.3242, 0.0), (-0.2124, -0.3179, -0.07606), (-0.2001, -0.2995, -0.1492), (-0.1801, -0.2695, -0.2166), (-0.1532, -0.2292, -0.2757), (-0.1203, -0.1801, -0.3242), (-0.08289, -0.1241, -0.3602), (-0.04226, -0.06324, -0.3824), (-0.05378, -0.05378, 0.3824), (-0.1055, -0.1055, 0.3602), (-0.1532, -0.1532, 0.3242), (-0.1949, -0.1949, 0.2757), (-0.2292, -0.2292, 0.2166), (-0.2547, -0.2547, 0.1492), (-0.2704, -0.2704, 0.07606), (-0.2757, -0.2757, 0.0), (-0.2704, -0.2704, -0.07606), (-0.2547, -0.2547, -0.1492), (-0.2292, -0.2292, -0.2166), (-0.1949, -0.1949, -0.2757), (-0.1532, -0.1532, -0.3242), (-0.1055, -0.1055, -0.3602), (-0.05378, -0.05378, -0.3824), (0.0, 0.0, -0.3899), (-0.06324, -0.04226, 0.3824), (-0.1241, -0.08289, 0.3602), (-0.1801, -0.1203, 0.3242), (-0.2292, -0.1532, 0.2757), (-0.2695, -0.1801, 0.2166), (-0.2995, -0.2001, 0.1492), (-0.3179, -0.2124, 0.07606), (-0.3242, -0.2166, 0.0), (-0.3179, -0.2124, -0.07606), (-0.2995, -0.2001, -0.1492), (-0.2695, -0.1801, -0.2166), (-0.2292, -0.1532, -0.2757), (-0.1801, -0.1203, -0.3242), (-0.1241, -0.08289, -0.3602), (-0.06324, -0.04226, -0.3824), (-0.07027, -0.02911, 0.3824), (-0.1378, -0.05709, 0.3602), (-0.2001, -0.08289, 0.3242), (-0.2547, -0.1055, 0.2757), (-0.2995, -0.1241, 0.2166), (-0.3328, -0.1378, 0.1492), (-0.3533, -0.1463, 0.07606), (-0.3602, -0.1492, 0.0), (-0.3533, -0.1463, -0.07606), (-0.3328, -0.1378, -0.1492), (-0.2995, -0.1241, -0.2166), (-0.2547, -0.1055, -0.2757), (-0.2001, -0.08289, -0.3242), (-0.1378, -0.05709, -0.3602), (-0.07027, -0.02911, -0.3824), (-0.0746, -0.01484, 0.3824), (-0.1463, -0.02911, 0.3602), (-0.2124, -0.04226, 0.3242), (-0.2704, -0.05378, 0.2757), (-0.3179, -0.06324, 0.2166), (-0.3533, -0.07027, 0.1492), (-0.375, -0.0746, 0.07606), (-0.3824, -0.07606, 0.0), (-0.375, -0.0746, -0.07606), (-0.3533, -0.07027, -0.1492), (-0.3179, -0.06324, -0.2166), (-0.2704, -0.05378, -0.2757), (-0.2124, -0.04226, -0.3242), (-0.1463, -0.02911, -0.3602), (-0.0746, -0.01484, -0.3824), (-0.07606, 7.262e-09, 0.3824), (-0.1492, 2.033e-08, 0.3602), (-0.2166, 5.809e-08, 0.3242), (-0.2757, 1.162e-08, 0.2757), (-0.3242, 6.39e-08, 0.2166), (-0.3602, 5.809e-09, 0.1492), (-0.3824, 1.046e-07, 0.07606), (-0.3899, 1.743e-07, 0.0), (-0.3824, 1.046e-07, -0.07606), (-0.3602, 5.809e-09, -0.1492), (-0.3242, 6.39e-08, -0.2166), (-0.2757, 1.162e-08, -0.2757), (-0.2166, 5.809e-08, -0.3242), (-0.1492, 2.033e-08, -0.3602), (-0.07606, 7.262e-09, -0.3824), (-0.0746, 0.01484, 0.3824), (-0.1463, 0.02911, 0.3602), (-0.2124, 0.04226, 0.3242), (-0.2704, 0.05378, 0.2757), (-0.3179, 0.06324, 0.2166), (-0.3533, 0.07027, 0.1492), (-0.375, 0.0746, 0.07606), (-0.3824, 0.07606, 0.0), (-0.375, 0.0746, -0.07606), (-0.3533, 0.07027, -0.1492), (-0.3179, 0.06324, -0.2166), (-0.2704, 0.05378, -0.2757), (-0.2124, 0.04226, -0.3242), (-0.1463, 0.02911, -0.3602), (-0.0746, 0.01484, -0.3824), (-0.07027, 0.02911, 0.3824), (-0.1378, 0.05709, 0.3602), (-0.2001, 0.08289, 0.3242), (-0.2547, 0.1055, 0.2757), (-0.2995, 0.1241, 0.2166), (-0.3328, 0.1378, 0.1492), (-0.3533, 0.1463, 0.07606), (-0.3602, 0.1492, 0.0), (-0.3533, 0.1463, -0.07606), (-0.3328, 0.1378, -0.1492), (-0.2995, 0.1241, -0.2166), (-0.2547, 0.1055, -0.2757), (-0.2001, 0.08289, -0.3242), (-0.1378, 0.05709, -0.3602), (-0.07027, 0.02911, -0.3824), (-0.06324, 0.04226, 0.3824), (-0.1241, 0.08289, 0.3602), (-0.1801, 0.1203, 0.3242), (-0.2292, 0.1532, 0.2757), (-0.2695, 0.1801, 0.2166), (-0.2995, 0.2001, 0.1492), (-0.3179, 0.2124, 0.07606), (-0.3242, 0.2166, 0.0), (-0.3179, 0.2124, -0.07606), (-0.2995, 0.2001, -0.1492), (-0.2695, 0.1801, -0.2166), (-0.2292, 0.1532, -0.2757), (-0.1801, 0.1203, -0.3242), (-0.1241, 0.08289, -0.3602), (-0.06324, 0.04226, -0.3824), (-0.05378, 0.05378, 0.3824), (-0.1055, 0.1055, 0.3602), (-0.1532, 0.1532, 0.3242), (-0.1949, 0.1949, 0.2757), (-0.2292, 0.2292, 0.2166), (-0.2547, 0.2547, 0.1492), (-0.2704, 0.2704, 0.07606), (-0.2757, 0.2757, 0.0), (-0.2704, 0.2704, -0.07606), (-0.2547, 0.2547, -0.1492), (-0.2292, 0.2292, -0.2166), (-0.1949, 0.1949, -0.2757), (-0.1532, 0.1532, -0.3242), (-0.1055, 0.1055, -0.3602), (-0.05378, 0.05378, -0.3824), (-0.04226, 0.06324, 0.3824), (-0.08289, 0.1241, 0.3602), (-0.1203, 0.1801, 0.3242), (-0.1532, 0.2292, 0.2757), (-0.1801, 0.2695, 0.2166), (-0.2001, 0.2995, 0.1492), (-0.2124, 0.3179, 0.07606), (-0.2166, 0.3242, 0.0), (-0.2124, 0.3179, -0.07606), (-0.2001, 0.2995, -0.1492), (-0.1801, 0.2695, -0.2166), (-0.1532, 0.2292, -0.2757), (-0.1203, 0.1801, -0.3242), (-0.08289, 0.1241, -0.3602), (-0.04226, 0.06324, -0.3824), (-0.02911, 0.07027, 0.3824), (-0.05709, 0.1378, 0.3602), (-0.08289, 0.2001, 0.3242), (-0.1055, 0.2547, 0.2757), (-0.1241, 0.2995, 0.2166), (-0.1378, 0.3328, 0.1492), (-0.1463, 0.3533, 0.07606), (-0.1492, 0.3602, 0.0), (-0.1463, 0.3533, -0.07606), (-0.1378, 0.3328, -0.1492), (-0.1241, 0.2995, -0.2166), (-0.1055, 0.2547, -0.2757), (-0.08289, 0.2001, -0.3242), (-0.05709, 0.1378, -0.3602), (-0.02911, 0.07027, -0.3824), (-0.01484, 0.0746, 0.3824), (-0.02911, 0.1463, 0.3602), (-0.04226, 0.2124, 0.3242), (-0.05378, 0.2704, 0.2757), (-0.06324, 0.3179, 0.2166), (-0.07027, 0.3533, 0.1492), (-0.0746, 0.375, 0.07606), (-0.07606, 0.3824, 0.0), (-0.0746, 0.375, -0.07606), (-0.07027, 0.3533, -0.1492), (-0.06324, 0.3179, -0.2166), (-0.05378, 0.2704, -0.2757), (-0.04226, 0.2124, -0.3242), (-0.02911, 0.1463, -0.3602), (-0.01484, 0.0746, -0.3824), (5.809e-09, 0.07606, 0.3824), (2.614e-08, 0.1492, 0.3602), (3.486e-08, 0.2757, 0.2757), (2.324e-08, 0.3602, 0.1492), (2.324e-08, 0.3602, -0.1492), (3.486e-08, 0.2757, -0.2757), (8.424e-08, 0.2166, -0.3242), (2.614e-08, 0.1492, -0.3602), (5.809e-09, 0.07606, -0.3824)], [], [(481, 480, 19, 20), (3, 2, 12, 13), (473, 81, 6), (307, 481, 20), (4, 3, 13, 14), (474, 473, 6, 7), (477, 4, 14, 15), (0, 474, 7, 8), (5, 477, 15, 16), (475, 0, 8, 9), (478, 5, 16, 17), (1, 475, 9, 10), (479, 478, 17, 18), (476, 1, 10, 11), (480, 479, 18, 19), (2, 476, 11, 12), (19, 18, 33, 34), (12, 11, 26, 27), (20, 19, 34, 35), (13, 12, 27, 28), (6, 81, 21), (307, 20, 35), (14, 13, 28, 29), (7, 6, 21, 22), (15, 14, 29, 30), (8, 7, 22, 23), (16, 15, 30, 31), (9, 8, 23, 24), (17, 16, 31, 32), (10, 9, 24, 25), (18, 17, 32, 33), (11, 10, 25, 26), (23, 22, 37, 38), (31, 30, 45, 46), (24, 23, 38, 39), (32, 31, 46, 47), (25, 24, 39, 40), (33, 32, 47, 48), (26, 25, 40, 41), (34, 33, 48, 49), (27, 26, 41, 42), (35, 34, 49, 50), (28, 27, 42, 43), (21, 81, 36), (307, 35, 50), (29, 28, 43, 44), (22, 21, 36, 37), (30, 29, 44, 45), (42, 41, 56, 57), (50, 49, 64, 65), (43, 42, 57, 58), (36, 81, 51), (307, 50, 65), (44, 43, 58, 59), (37, 36, 51, 52), (45, 44, 59, 60), (38, 37, 52, 53), (46, 45, 60, 61), (39, 38, 53, 54), (47, 46, 61, 62), (40, 39, 54, 55), (48, 47, 62, 63), (41, 40, 55, 56), (49, 48, 63, 64), (61, 60, 75, 76), (54, 53, 68, 69), (62, 61, 76, 77), (55, 54, 69, 70), (63, 62, 77, 78), (56, 55, 70, 71), (64, 63, 78, 79), (57, 56, 71, 72), (65, 64, 79, 80), (58, 57, 72, 73), (51, 81, 66), (307, 65, 80), (59, 58, 73, 74), (52, 51, 66, 67), (60, 59, 74, 75), (53, 52, 67, 68), (80, 79, 95, 96), (73, 72, 88, 89), (66, 81, 82), (307, 80, 96), (74, 73, 89, 90), (67, 66, 82, 83), (75, 74, 90, 91), (68, 67, 83, 84), (76, 75, 91, 92), (69, 68, 84, 85), (77, 76, 92, 93), (70, 69, 85, 86), (78, 77, 93, 94), (71, 70, 86, 87), (79, 78, 94, 95), (72, 71, 87, 88), (93, 92, 107, 108), (86, 85, 100, 101), (94, 93, 108, 109), (87, 86, 101, 102), (95, 94, 109, 110), (88, 87, 102, 103), (96, 95, 110, 111), (89, 88, 103, 104), (82, 81, 97), (307, 96, 111), (90, 89, 104, 105), (83, 82, 97, 98), (91, 90, 105, 106), (84, 83, 98, 99), (92, 91, 106, 107), (85, 84, 99, 100), (97, 81, 112), (307, 111, 126), (105, 104, 119, 120), (98, 97, 112, 113), (106, 105, 120, 121), (99, 98, 113, 114), (107, 106, 121, 122), (100, 99, 114, 115), (108, 107, 122, 123), (101, 100, 115, 116), (109, 108, 123, 124), (102, 101, 116, 117), (110, 109, 124, 125), (103, 102, 117, 118), (111, 110, 125, 126), (104, 103, 118, 119), (116, 115, 130, 131), (124, 123, 138, 139), (117, 116, 131, 132), (125, 124, 139, 140), (118, 117, 132, 133), (126, 125, 140, 141), (119, 118, 133, 134), (112, 81, 127), (307, 126, 141), (120, 119, 134, 135), (113, 112, 127, 128), (121, 120, 135, 136), (114, 113, 128, 129), (122, 121, 136, 137), (115, 114, 129, 130), (123, 122, 137, 138), (135, 134, 149, 150), (128, 127, 142, 143), (136, 135, 150, 151), (129, 128, 143, 144), (137, 136, 151, 152), (130, 129, 144, 145), (138, 137, 152, 153), (131, 130, 145, 146), (139, 138, 153, 154), (132, 131, 146, 147), (140, 139, 154, 155), (133, 132, 147, 148), (141, 140, 155, 156), (134, 133, 148, 149), (127, 81, 142), (307, 141, 156), (154, 153, 168, 169), (147, 146, 161, 162), (155, 154, 169, 170), (148, 147, 162, 163), (156, 155, 170, 171), (149, 148, 163, 164), (142, 81, 157), (307, 156, 171), (150, 149, 164, 165), (143, 142, 157, 158), (151, 150, 165, 166), (144, 143, 158, 159), (152, 151, 166, 167), (145, 144, 159, 160), (153, 152, 167, 168), (146, 145, 160, 161), (158, 157, 172, 173), (166, 165, 180, 181), (159, 158, 173, 174), (167, 166, 181, 182), (160, 159, 174, 175), (168, 167, 182, 183), (161, 160, 175, 176), (169, 168, 183, 184), (162, 161, 176, 177), (170, 169, 184, 185), (163, 162, 177, 178), (171, 170, 185, 186), (164, 163, 178, 179), (157, 81, 172), (307, 171, 186), (165, 164, 179, 180), (177, 176, 191, 192), (185, 184, 199, 200), (178, 177, 192, 193), (186, 185, 200, 201), (179, 178, 193, 194), (172, 81, 187), (307, 186, 201), (180, 179, 194, 195), (173, 172, 187, 188), (181, 180, 195, 196), (174, 173, 188, 189), (182, 181, 196, 197), (175, 174, 189, 190), (183, 182, 197, 198), (176, 175, 190, 191), (184, 183, 198, 199), (196, 195, 210, 211), (189, 188, 203, 204), (197, 196, 211, 212), (190, 189, 204, 205), (198, 197, 212, 213), (191, 190, 205, 206), (199, 198, 213, 214), (192, 191, 206, 207), (200, 199, 214, 215), (193, 192, 207, 208), (201, 200, 215, 216), (194, 193, 208, 209), (187, 81, 202), (307, 201, 216), (195, 194, 209, 210), (188, 187, 202, 203), (215, 214, 229, 230), (208, 207, 222, 223), (216, 215, 230, 231), (209, 208, 223, 224), (202, 81, 217), (307, 216, 231), (210, 209, 224, 225), (203, 202, 217, 218), (211, 210, 225, 226), (204, 203, 218, 219), (212, 211, 226, 227), (205, 204, 219, 220), (213, 212, 227, 228), (206, 205, 220, 221), (214, 213, 228, 229), (207, 206, 221, 222), (227, 226, 241, 242), (220, 219, 234, 235), (228, 227, 242, 243), (221, 220, 235, 236), (229, 228, 243, 244), (222, 221, 236, 237), (230, 229, 244, 245), (223, 222, 237, 238), (231, 230, 245, 246), (224, 223, 238, 239), (217, 81, 232), (307, 231, 246), (225, 224, 239, 240), (218, 217, 232, 233), (226, 225, 240, 241), (219, 218, 233, 234), (246, 245, 260, 261), (239, 238, 253, 254), (232, 81, 247), (307, 246, 261), (240, 239, 254, 255), (233, 232, 247, 248), (241, 240, 255, 256), (234, 233, 248, 249), (242, 241, 256, 257), (235, 234, 249, 250), (243, 242, 257, 258), (236, 235, 250, 251), (244, 243, 258, 259), (237, 236, 251, 252), (245, 244, 259, 260), (238, 237, 252, 253), (250, 249, 264, 265), (258, 257, 272, 273), (251, 250, 265, 266), (259, 258, 273, 274), (252, 251, 266, 267), (260, 259, 274, 275), (253, 252, 267, 268), (261, 260, 275, 276), (254, 253, 268, 269), (247, 81, 262), (307, 261, 276), (255, 254, 269, 270), (248, 247, 262, 263), (256, 255, 270, 271), (249, 248, 263, 264), (257, 256, 271, 272), (269, 268, 283, 284), (262, 81, 277), (307, 276, 291), (270, 269, 284, 285), (263, 262, 277, 278), (271, 270, 285, 286), (264, 263, 278, 279), (272, 271, 286, 287), (265, 264, 279, 280), (273, 272, 287, 288), (266, 265, 280, 281), (274, 273, 288, 289), (267, 266, 281, 282), (275, 274, 289, 290), (268, 267, 282, 283), (276, 275, 290, 291), (288, 287, 302, 303), (281, 280, 295, 296), (289, 288, 303, 304), (282, 281, 296, 297), (290, 289, 304, 305), (283, 282, 297, 298), (291, 290, 305, 306), (284, 283, 298, 299), (277, 81, 292), (307, 291, 306), (285, 284, 299, 300), (278, 277, 292, 293), (286, 285, 300, 301), (279, 278, 293, 294), (287, 286, 301, 302), (280, 279, 294, 295), (292, 81, 308), (307, 306, 322), (300, 299, 315, 316), (293, 292, 308, 309), (301, 300, 316, 317), (294, 293, 309, 310), (302, 301, 317, 318), (295, 294, 310, 311), (303, 302, 318, 319), (296, 295, 311, 312), (304, 303, 319, 320), (297, 296, 312, 313), (305, 304, 320, 321), (298, 297, 313, 314), (306, 305, 321, 322), (299, 298, 314, 315), (312, 311, 326, 327), (320, 319, 334, 335), (313, 312, 327, 328), (321, 320, 335, 336), (314, 313, 328, 329), (322, 321, 336, 337), (315, 314, 329, 330), (308, 81, 323), (307, 322, 337), (316, 315, 330, 331), (309, 308, 323, 324), (317, 316, 331, 332), (310, 309, 324, 325), (318, 317, 332, 333), (311, 310, 325, 326), (319, 318, 333, 334), (331, 330, 345, 346), (324, 323, 338, 339), (332, 331, 346, 347), (325, 324, 339, 340), (333, 332, 347, 348), (326, 325, 340, 341), (334, 333, 348, 349), (327, 326, 341, 342), (335, 334, 349, 350), (328, 327, 342, 343), (336, 335, 350, 351), (329, 328, 343, 344), (337, 336, 351, 352), (330, 329, 344, 345), (323, 81, 338), (307, 337, 352), (350, 349, 364, 365), (343, 342, 357, 358), (351, 350, 365, 366), (344, 343, 358, 359), (352, 351, 366, 367), (345, 344, 359, 360), (338, 81, 353), (307, 352, 367), (346, 345, 360, 361), (339, 338, 353, 354), (347, 346, 361, 362), (340, 339, 354, 355), (348, 347, 362, 363), (341, 340, 355, 356), (349, 348, 363, 364), (342, 341, 356, 357), (362, 361, 376, 377), (355, 354, 369, 370), (363, 362, 377, 378), (356, 355, 370, 371), (364, 363, 378, 379), (357, 356, 371, 372), (365, 364, 379, 380), (358, 357, 372, 373), (366, 365, 380, 381), (359, 358, 373, 374), (367, 366, 381, 382), (360, 359, 374, 375), (353, 81, 368), (307, 367, 382), (361, 360, 375, 376), (354, 353, 368, 369), (381, 380, 395, 396), (374, 373, 388, 389), (382, 381, 396, 397), (375, 374, 389, 390), (368, 81, 383), (307, 382, 397), (376, 375, 390, 391), (369, 368, 383, 384), (377, 376, 391, 392), (370, 369, 384, 385), (378, 377, 392, 393), (371, 370, 385, 386), (379, 378, 393, 394), (372, 371, 386, 387), (380, 379, 394, 395), (373, 372, 387, 388), (385, 384, 399, 400), (393, 392, 407, 408), (386, 385, 400, 401), (394, 393, 408, 409), (387, 386, 401, 402), (395, 394, 409, 410), (388, 387, 402, 403), (396, 395, 410, 411), (389, 388, 403, 404), (397, 396, 411, 412), (390, 389, 404, 405), (383, 81, 398), (307, 397, 412), (391, 390, 405, 406), (384, 383, 398, 399), (392, 391, 406, 407), (404, 403, 418, 419), (412, 411, 426, 427), (405, 404, 419, 420), (398, 81, 413), (307, 412, 427), (406, 405, 420, 421), (399, 398, 413, 414), (407, 406, 421, 422), (400, 399, 414, 415), (408, 407, 422, 423), (401, 400, 415, 416), (409, 408, 423, 424), (402, 401, 416, 417), (410, 409, 424, 425), (403, 402, 417, 418), (411, 410, 425, 426), (423, 422, 437, 438), (416, 415, 430, 431), (424, 423, 438, 439), (417, 416, 431, 432), (425, 424, 439, 440), (418, 417, 432, 433), (426, 425, 440, 441), (419, 418, 433, 434), (427, 426, 441, 442), (420, 419, 434, 435), (413, 81, 428), (307, 427, 442), (421, 420, 435, 436), (414, 413, 428, 429), (422, 421, 436, 437), (415, 414, 429, 430), (442, 441, 456, 457), (435, 434, 449, 450), (428, 81, 443), (307, 442, 457), (436, 435, 450, 451), (429, 428, 443, 444), (437, 436, 451, 452), (430, 429, 444, 445), (438, 437, 452, 453), (431, 430, 445, 446), (439, 438, 453, 454), (432, 431, 446, 447), (440, 439, 454, 455), (433, 432, 447, 448), (441, 440, 455, 456), (434, 433, 448, 449), (446, 445, 460, 461), (454, 453, 468, 469), (447, 446, 461, 462), (455, 454, 469, 470), (448, 447, 462, 463), (456, 455, 470, 471), (449, 448, 463, 464), (457, 456, 471, 472), (450, 449, 464, 465), (443, 81, 458), (307, 457, 472), (451, 450, 465, 466), (444, 443, 458, 459), (452, 451, 466, 467), (445, 444, 459, 460), (453, 452, 467, 468), (465, 464, 2, 3), (458, 81, 473), (307, 472, 481), (466, 465, 3, 4), (459, 458, 473, 474), (467, 466, 4, 477), (460, 459, 474, 0), (468, 467, 477, 5), (461, 460, 0, 475), (469, 468, 5, 478), (462, 461, 475, 1), (470, 469, 478, 479), (463, 462, 1, 476), (471, 470, 479, 480), (464, 463, 476, 2), (472, 471, 480, 481)])
me_sphere.polygons.foreach_set('use_smooth', [True] * 512)
_uv = me_sphere.uv_layers.new(name='UVMap')
_uv.uv.foreach_set('vector', [0.75, 0.0625, 0.75, 0.125, 0.7188, 0.125, 0.7188, 0.0625, 0.75, 0.5, 0.75, 0.5625, 0.7188, 0.5625, 0.7188, 0.5, 0.75, 0.9375, 0.7344, 1.0, 0.7188, 0.9375, 0.7344, 0.0, 0.75, 0.0625, 0.7188, 0.0625, 0.75, 0.4375, 0.75, 0.5, 0.7188, 0.5, 0.7188, 0.4375, 0.75, 0.875, 0.75, 0.9375, 0.7188, 0.9375, 0.7188, 0.875, 0.75, 0.375, 0.75, 0.4375, 0.7188, 0.4375, 0.7188, 0.375, 0.75, 0.8125, 0.75, 0.875, 0.7188, 0.875, 0.7188, 0.8125, 0.75, 0.3125, 0.75, 0.375, 0.7188, 0.375, 0.7188, 0.3125, 0.75, 0.75, 0.75, 0.8125, 0.7188, 0.8125, 0.7188, 0.75, 0.75, 0.25, 0.75, 0.3125, 0.7188, 0.3125, 0.7188, 0.25, 0.75, 0.6875, 0.75, 0.75, 0.7188, 0.75, 0.7188, 0.6875, 0.75, 0.1875, 0.75, 0.25, 0.7188, 0.25, 0.7188, 0.1875, 0.75, 0.625, 0.75, 0.6875, 0.7188, 0.6875, 0.7188, 0.625, 0.75, 0.125, 0.75, 0.1875, 0.7188, 0.1875, 0.7188, 0.125, 0.75, 0.5625, 0.75, 0.625, 0.7188, 0.625, 0.7188, 0.5625, 0.7188, 0.125, 0.7188, 0.1875, 0.6875, 0.1875, 0.6875, 0.125, 0.7188, 0.5625, 0.7188, 0.625, 0.6875, 0.625, 0.6875, 0.5625, 0.7188, 0.0625, 0.7188, 0.125, 0.6875, 0.125, 0.6875, 0.0625, 0.7188, 0.5, 0.7188, 0.5625, 0.6875, 0.5625, 0.6875, 0.5, 0.7188, 0.9375, 0.7031, 1.0, 0.6875, 0.9375, 0.7031, 0.0, 0.7188, 0.0625, 0.6875, 0.0625, 0.7188, 0.4375, 0.7188, 0.5, 0.6875, 0.5, 0.6875, 0.4375, 0.7188, 0.875, 0.7188, 0.9375, 0.6875, 0.9375, 0.6875, 0.875, 0.7188, 0.375, 0.7188, 0.4375, 0.6875, 0.4375, 0.6875, 0.375, 0.7188, 0.8125, 0.7188, 0.875, 0.6875, 0.875, 0.6875, 0.8125, 0.7188, 0.3125, 0.7188, 0.375, 0.6875, 0.375, 0.6875, 0.3125, 0.7188, 0.75, 0.7188, 0.8125, 0.6875, 0.8125, 0.6875, 0.75, 0.7188, 0.25, 0.7188, 0.3125, 0.6875, 0.3125, 0.6875, 0.25, 0.7188, 0.6875, 0.7188, 0.75, 0.6875, 0.75, 0.6875, 0.6875, 0.7188, 0.1875, 0.7188, 0.25, 0.6875, 0.25, 0.6875, 0.1875, 0.7188, 0.625, 0.7188, 0.6875, 0.6875, 0.6875, 0.6875, 0.625, 0.6875, 0.8125, 0.6875, 0.875, 0.6562, 0.875, 0.6562, 0.8125, 0.6875, 0.3125, 0.6875, 0.375, 0.6562, 0.375, 0.6562, 0.3125, 0.6875, 0.75, 0.6875, 0.8125, 0.6562, 0.8125, 0.6562, 0.75, 0.6875, 0.25, 0.6875, 0.3125, 0.6562, 0.3125, 0.6562, 0.25, 0.6875, 0.6875, 0.6875, 0.75, 0.6562, 0.75, 0.6562, 0.6875, 0.6875, 0.1875, 0.6875, 0.25, 0.6562, 0.25, 0.6562, 0.1875, 0.6875, 0.625, 0.6875, 0.6875, 0.6562, 0.6875, 0.6562, 0.625, 0.6875, 0.125, 0.6875, 0.1875, 0.6562, 0.1875, 0.6562, 0.125, 0.6875, 0.5625, 0.6875, 0.625, 0.6562, 0.625, 0.6562, 0.5625, 0.6875, 0.0625, 0.6875, 0.125, 0.6562, 0.125, 0.6562, 0.0625, 0.6875, 0.5, 0.6875, 0.5625, 0.6562, 0.5625, 0.6562, 0.5, 0.6875, 0.9375, 0.6719, 1.0, 0.6562, 0.9375, 0.6719, 0.0, 0.6875, 0.0625, 0.6562, 0.0625, 0.6875, 0.4375, 0.6875, 0.5, 0.6562, 0.5, 0.6562, 0.4375, 0.6875, 0.875, 0.6875, 0.9375, 0.6562, 0.9375, 0.6562, 0.875, 0.6875, 0.375, 0.6875, 0.4375, 0.6562, 0.4375, 0.6562, 0.375, 0.6562, 0.5625, 0.6562, 0.625, 0.625, 0.625, 0.625, 0.5625, 0.6562, 0.0625, 0.6562, 0.125, 0.625, 0.125, 0.625, 0.0625, 0.6562, 0.5, 0.6562, 0.5625, 0.625, 0.5625, 0.625, 0.5, 0.6562, 0.9375, 0.6406, 1.0, 0.625, 0.9375, 0.6406, 0.0, 0.6562, 0.0625, 0.625, 0.0625, 0.6562, 0.4375, 0.6562, 0.5, 0.625, 0.5, 0.625, 0.4375, 0.6562, 0.875, 0.6562, 0.9375, 0.625, 0.9375, 0.625, 0.875, 0.6562, 0.375, 0.6562, 0.4375, 0.625, 0.4375, 0.625, 0.375, 0.6562, 0.8125, 0.6562, 0.875, 0.625, 0.875, 0.625, 0.8125, 0.6562, 0.3125, 0.6562, 0.375, 0.625, 0.375, 0.625, 0.3125, 0.6562, 0.75, 0.6562, 0.8125, 0.625, 0.8125, 0.625, 0.75, 0.6562, 0.25, 0.6562, 0.3125, 0.625, 0.3125, 0.625, 0.25, 0.6562, 0.6875, 0.6562, 0.75, 0.625, 0.75, 0.625, 0.6875, 0.6562, 0.1875, 0.6562, 0.25, 0.625, 0.25, 0.625, 0.1875, 0.6562, 0.625, 0.6562, 0.6875, 0.625, 0.6875, 0.625, 0.625, 0.6562, 0.125, 0.6562, 0.1875, 0.625, 0.1875, 0.625, 0.125, 0.625, 0.3125, 0.625, 0.375, 0.5938, 0.375, 0.5938, 0.3125, 0.625, 0.75, 0.625, 0.8125, 0.5938, 0.8125, 0.5938, 0.75, 0.625, 0.25, 0.625, 0.3125, 0.5938, 0.3125, 0.5938, 0.25, 0.625, 0.6875, 0.625, 0.75, 0.5938, 0.75, 0.5938, 0.6875, 0.625, 0.1875, 0.625, 0.25, 0.5938, 0.25, 0.5938, 0.1875, 0.625, 0.625, 0.625, 0.6875, 0.5938, 0.6875, 0.5938, 0.625, 0.625, 0.125, 0.625, 0.1875, 0.5938, 0.1875, 0.5938, 0.125, 0.625, 0.5625, 0.625, 0.625, 0.5938, 0.625, 0.5938, 0.5625, 0.625, 0.0625, 0.625, 0.125, 0.5938, 0.125, 0.5938, 0.0625, 0.625, 0.5, 0.625, 0.5625, 0.5938, 0.5625, 0.5938, 0.5, 0.625, 0.9375, 0.6094, 1.0, 0.5938, 0.9375, 0.6094, 0.0, 0.625, 0.0625, 0.5938, 0.0625, 0.625, 0.4375, 0.625, 0.5, 0.5938, 0.5, 0.5938, 0.4375, 0.625, 0.875, 0.625, 0.9375, 0.5938, 0.9375, 0.5938, 0.875, 0.625, 0.375, 0.625, 0.4375, 0.5938, 0.4375, 0.5938, 0.375, 0.625, 0.8125, 0.625, 0.875, 0.5938, 0.875, 0.5938, 0.8125, 0.5938, 0.0625, 0.5938, 0.125, 0.5625, 0.125, 0.5625, 0.0625, 0.5938, 0.5, 0.5938, 0.5625, 0.5625, 0.5625, 0.5625, 0.5, 0.5938, 0.9375, 0.5781, 1.0, 0.5625, 0.9375, 0.5781, 0.0, 0.5938, 0.0625, 0.5625, 0.0625, 0.5938, 0.4375, 0.5938, 0.5, 0.5625, 0.5, 0.5625, 0.4375, 0.5938, 0.875, 0.5938, 0.9375, 0.5625, 0.9375, 0.5625, 0.875, 0.5938, 0.375, 0.5938, 0.4375, 0.5625, 0.4375, 0.5625, 0.375, 0.5938, 0.8125, 0.5938, 0.875, 0.5625, 0.875, 0.5625, 0.8125, 0.5938, 0.3125, 0.5938, 0.375, 0.5625, 0.375, 0.5625, 0.3125, 0.5938, 0.75, 0.5938, 0.8125, 0.5625, 0.8125, 0.5625, 0.75, 0.5938, 0.25, 0.5938, 0.3125, 0.5625, 0.3125, 0.5625, 0.25, 0.5938, 0.6875, 0.5938, 0.75, 0.5625, 0.75, 0.5625, 0.6875, 0.5938, 0.1875, 0.5938, 0.25, 0.5625, 0.25, 0.5625, 0.1875, 0.5938, 0.625, 0.5938, 0.6875, 0.5625, 0.6875, 0.5625, 0.625, 0.5938, 0.125, 0.5938, 0.1875, 0.5625, 0.1875, 0.5625, 0.125, 0.5938, 0.5625, 0.5938, 0.625, 0.5625, 0.625, 0.5625, 0.5625, 0.5625, 0.25, 0.5625, 0.3125, 0.5312, 0.3125, 0.5312, 0.25, 0.5625, 0.6875, 0.5625, 0.75, 0.5312, 0.75, 0.5312, 0.6875, 0.5625, 0.1875, 0.5625, 0.25, 0.5312, 0.25, 0.5312, 0.1875, 0.5625, 0.625, 0.5625, 0.6875, 0.5312, 0.6875, 0.5312, 0.625, 0.5625, 0.125, 0.5625, 0.1875, 0.5312, 0.1875, 0.5312, 0.125, 0.5625, 0.5625, 0.5625, 0.625, 0.5312, 0.625, 0.5312, 0.5625, 0.5625, 0.0625, 0.5625, 0.125, 0.5312, 0.125, 0.5312, 0.0625, 0.5625, 0.5, 0.5625, 0.5625, 0.5312, 0.5625, 0.5312, 0.5, 0.5625, 0.9375, 0.5469, 1.0, 0.5312, 0.9375, 0.5469, 0.0, 0.5625, 0.0625, 0.5312, 0.0625, 0.5625, 0.4375, 0.5625, 0.5, 0.5312, 0.5, 0.5312, 0.4375, 0.5625, 0.875, 0.5625, 0.9375, 0.5312, 0.9375, 0.5312, 0.875, 0.5625, 0.375, 0.5625, 0.4375, 0.5312, 0.4375, 0.5312, 0.375, 0.5625, 0.8125, 0.5625, 0.875, 0.5312, 0.875, 0.5312, 0.8125, 0.5625, 0.3125, 0.5625, 0.375, 0.5312, 0.375, 0.5312, 0.3125, 0.5625, 0.75, 0.5625, 0.8125, 0.5312, 0.8125, 0.5312, 0.75, 0.5312, 0.9375, 0.5156, 1.0, 0.5, 0.9375, 0.5156, 0.0, 0.5312, 0.0625, 0.5, 0.0625, 0.5312, 0.4375, 0.5312, 0.5, 0.5, 0.5, 0.5, 0.4375, 0.5312, 0.875, 0.5312, 0.9375, 0.5, 0.9375, 0.5, 0.875, 0.5312, 0.375, 0.5312, 0.4375, 0.5, 0.4375, 0.5, 0.375, 0.5312, 0.8125, 0.5312, 0.875, 0.5, 0.875, 0.5, 0.8125, 0.5312, 0.3125, 0.5312, 0.375, 0.5, 0.375, 0.5, 0.3125, 0.5312, 0.75, 0.5312, 0.8125, 0.5, 0.8125, 0.5, 0.75, 0.5312, 0.25, 0.5312, 0.3125, 0.5, 0.3125, 0.5, 0.25, 0.5312, 0.6875, 0.5312, 0.75, 0.5, 0.75, 0.5, 0.6875, 0.5312, 0.1875, 0.5312, 0.25, 0.5, 0.25, 0.5, 0.1875, 0.5312, 0.625, 0.5312, 0.6875, 0.5, 0.6875, 0.5, 0.625, 0.5312, 0.125, 0.5312, 0.1875, 0.5, 0.1875, 0.5, 0.125, 0.5312, 0.5625, 0.5312, 0.625, 0.5, 0.625, 0.5, 0.5625, 0.5312, 0.0625, 0.5312, 0.125, 0.5, 0.125, 0.5, 0.0625, 0.5312, 0.5, 0.5312, 0.5625, 0.5, 0.5625, 0.5, 0.5, 0.5, 0.6875, 0.5, 0.75, 0.4688, 0.75, 0.4687, 0.6875, 0.5, 0.1875, 0.5, 0.25, 0.4688, 0.25, 0.4688, 0.1875, 0.5, 0.625, 0.5, 0.6875, 0.4687, 0.6875, 0.4688, 0.625, 0.5, 0.125, 0.5, 0.1875, 0.4688, 0.1875, 0.4688, 0.125, 0.5, 0.5625, 0.5, 0.625, 0.4688, 0.625, 0.4688, 0.5625, 0.5, 0.0625, 0.5, 0.125, 0.4688, 0.125, 0.4688, 0.0625, 0.5, 0.5, 0.5, 0.5625, 0.4688, 0.5625, 0.4687, 0.5, 0.5, 0.9375, 0.4844, 1.0, 0.4688, 0.9375, 0.4844, 0.0, 0.5, 0.0625, 0.4688, 0.0625, 0.5, 0.4375, 0.5, 0.5, 0.4687, 0.5, 0.4688, 0.4375, 0.5, 0.875, 0.5, 0.9375, 0.4688, 0.9375, 0.4688, 0.875, 0.5, 0.375, 0.5, 0.4375, 0.4688, 0.4375, 0.4688, 0.375, 0.5, 0.8125, 0.5, 0.875, 0.4688, 0.875, 0.4688, 0.8125, 0.5, 0.3125, 0.5, 0.375, 0.4688, 0.375, 0.4687, 0.3125, 0.5, 0.75, 0.5, 0.8125, 0.4688, 0.8125, 0.4688, 0.75, 0.5, 0.25, 0.5, 0.3125, 0.4687, 0.3125, 0.4688, 0.25, 0.4688, 0.4375, 0.4687, 0.5, 0.4375, 0.5, 0.4375, 0.4375, 0.4688, 0.875, 0.4688, 0.9375, 0.4375, 0.9375, 0.4375, 0.875, 0.4688, 0.375, 0.4688, 0.4375, 0.4375, 0.4375, 0.4375, 0.375, 0.4688, 0.8125, 0.4688, 0.875, 0.4375, 0.875, 0.4375, 0.8125, 0.4687, 0.3125, 0.4688, 0.375, 0.4375, 0.375, 0.4375, 0.3125, 0.4688, 0.75, 0.4688, 0.8125, 0.4375, 0.8125, 0.4375, 0.75, 0.4688, 0.25, 0.4687, 0.3125, 0.4375, 0.3125, 0.4375, 0.25, 0.4687, 0.6875, 0.4688, 0.75, 0.4375, 0.75, 0.4375, 0.6875, 0.4688, 0.1875, 0.4688, 0.25, 0.4375, 0.25, 0.4375, 0.1875, 0.4688, 0.625, 0.4687, 0.6875, 0.4375, 0.6875, 0.4375, 0.625, 0.4688, 0.125, 0.4688, 0.1875, 0.4375, 0.1875, 0.4375, 0.125, 0.4688, 0.5625, 0.4688, 0.625, 0.4375, 0.625, 0.4375, 0.5625, 0.4688, 0.0625, 0.4688, 0.125, 0.4375, 0.125, 0.4375, 0.0625, 0.4687, 0.5, 0.4688, 0.5625, 0.4375, 0.5625, 0.4375, 0.5, 0.4688, 0.9375, 0.4531, 1.0, 0.4375, 0.9375, 0.4531, 0.0, 0.4688, 0.0625, 0.4375, 0.0625, 0.4375, 0.1875, 0.4375, 0.25, 0.4062, 0.25, 0.4062, 0.1875, 0.4375, 0.625, 0.4375, 0.6875, 0.4062, 0.6875, 0.4062, 0.625, 0.4375, 0.125, 0.4375, 0.1875, 0.4062, 0.1875, 0.4062, 0.125, 0.4375, 0.5625, 0.4375, 0.625, 0.4062, 0.625, 0.4062, 0.5625, 0.4375, 0.0625, 0.4375, 0.125, 0.4062, 0.125, 0.4062, 0.0625, 0.4375, 0.5, 0.4375, 0.5625, 0.4062, 0.5625, 0.4062, 0.5, 0.4375, 0.9375, 0.4219, 1.0, 0.4062, 0.9375, 0.4219, 0.0, 0.4375, 0.0625, 0.4062, 0.0625, 0.4375, 0.4375, 0.4375, 0.5, 0.4062, 0.5, 0.4062, 0.4375, 0.4375, 0.875, 0.4375, 0.9375, 0.4062, 0.9375, 0.4062, 0.875, 0.4375, 0.375, 0.4375, 0.4375, 0.4062, 0.4375, 0.4062, 0.375, 0.4375, 0.8125, 0.4375, 0.875, 0.4062, 0.875, 0.4062, 0.8125, 0.4375, 0.3125, 0.4375, 0.375, 0.4062, 0.375, 0.4062, 0.3125, 0.4375, 0.75, 0.4375, 0.8125, 0.4062, 0.8125, 0.4062, 0.75, 0.4375, 0.25, 0.4375, 0.3125, 0.4062, 0.3125, 0.4062, 0.25, 0.4375, 0.6875, 0.4375, 0.75, 0.4062, 0.75, 0.4062, 0.6875, 0.4062, 0.875, 0.4062, 0.9375, 0.375, 0.9375, 0.375, 0.875, 0.4062, 0.375, 0.4062, 0.4375, 0.375, 0.4375, 0.375, 0.375, 0.4062, 0.8125, 0.4062, 0.875, 0.375, 0.875, 0.375, 0.8125, 0.4062, 0.3125, 0.4062, 0.375, 0.375, 0.375, 0.375, 0.3125, 0.4062, 0.75, 0.4062, 0.8125, 0.375, 0.8125, 0.375, 0.75, 0.4062, 0.25, 0.4062, 0.3125, 0.375, 0.3125, 0.375, 0.25, 0.4062, 0.6875, 0.4062, 0.75, 0.375, 0.75, 0.375, 0.6875, 0.4062, 0.1875, 0.4062, 0.25, 0.375, 0.25, 0.375, 0.1875, 0.4062, 0.625, 0.4062, 0.6875, 0.375, 0.6875, 0.375, 0.625, 0.4062, 0.125, 0.4062, 0.1875, 0.375, 0.1875, 0.375, 0.125, 0.4062, 0.5625, 0.4062, 0.625, 0.375, 0.625, 0.375, 0.5625, 0.4062, 0.0625, 0.4062, 0.125, 0.375, 0.125, 0.375, 0.0625, 0.4062, 0.5, 0.4062, 0.5625, 0.375, 0.5625, 0.375, 0.5, 0.4062, 0.9375, 0.3906, 1.0, 0.375, 0.9375, 0.3906, 0.0, 0.4062, 0.0625, 0.375, 0.0625, 0.4062, 0.4375, 0.4062, 0.5, 0.375, 0.5, 0.375, 0.4375, 0.375, 0.625, 0.375, 0.6875, 0.3438, 0.6875, 0.3438, 0.625, 0.375, 0.125, 0.375, 0.1875, 0.3438, 0.1875, 0.3438, 0.125, 0.375, 0.5625, 0.375, 0.625, 0.3438, 0.625, 0.3438, 0.5625, 0.375, 0.0625, 0.375, 0.125, 0.3438, 0.125, 0.3438, 0.0625, 0.375, 0.5, 0.375, 0.5625, 0.3438, 0.5625, 0.3437, 0.5, 0.375, 0.9375, 0.3594, 1.0, 0.3438, 0.9375, 0.3594, 0.0, 0.375, 0.0625, 0.3438, 0.0625, 0.375, 0.4375, 0.375, 0.5, 0.3437, 0.5, 0.3438, 0.4375, 0.375, 0.875, 0.375, 0.9375, 0.3438, 0.9375, 0.3438, 0.875, 0.375, 0.375, 0.375, 0.4375, 0.3438, 0.4375, 0.3438, 0.375, 0.375, 0.8125, 0.375, 0.875, 0.3438, 0.875, 0.3438, 0.8125, 0.375, 0.3125, 0.375, 0.375, 0.3438, 0.375, 0.3438, 0.3125, 0.375, 0.75, 0.375, 0.8125, 0.3438, 0.8125, 0.3438, 0.75, 0.375, 0.25, 0.375, 0.3125, 0.3438, 0.3125, 0.3438, 0.25, 0.375, 0.6875, 0.375, 0.75, 0.3438, 0.75, 0.3438, 0.6875, 0.375, 0.1875, 0.375, 0.25, 0.3438, 0.25, 0.3438, 0.1875, 0.3438, 0.375, 0.3438, 0.4375, 0.3125, 0.4375, 0.3125, 0.375, 0.3438, 0.8125, 0.3438, 0.875, 0.3125, 0.875, 0.3125, 0.8125, 0.3438, 0.3125, 0.3438, 0.375, 0.3125, 0.375, 0.3125, 0.3125, 0.3438, 0.75, 0.3438, 0.8125, 0.3125, 0.8125, 0.3125, 0.75, 0.3438, 0.25, 0.3438, 0.3125, 0.3125, 0.3125, 0.3125, 0.25, 0.3438, 0.6875, 0.3438, 0.75, 0.3125, 0.75, 0.3125, 0.6875, 0.3438, 0.1875, 0.3438, 0.25, 0.3125, 0.25, 0.3125, 0.1875, 0.3438, 0.625, 0.3438, 0.6875, 0.3125, 0.6875, 0.3125, 0.625, 0.3438, 0.125, 0.3438, 0.1875, 0.3125, 0.1875, 0.3125, 0.125, 0.3438, 0.5625, 0.3438, 0.625, 0.3125, 0.625, 0.3125, 0.5625, 0.3438, 0.0625, 0.3438, 0.125, 0.3125, 0.125, 0.3125, 0.0625, 0.3437, 0.5, 0.3438, 0.5625, 0.3125, 0.5625, 0.3125, 0.5, 0.3438, 0.9375, 0.3281, 1.0, 0.3125, 0.9375, 0.3281, 0.0, 0.3438, 0.0625, 0.3125, 0.0625, 0.3438, 0.4375, 0.3437, 0.5, 0.3125, 0.5, 0.3125, 0.4375, 0.3438, 0.875, 0.3438, 0.9375, 0.3125, 0.9375, 0.3125, 0.875, 0.3125, 0.125, 0.3125, 0.1875, 0.2812, 0.1875, 0.2812, 0.125, 0.3125, 0.5625, 0.3125, 0.625, 0.2812, 0.625, 0.2812, 0.5625, 0.3125, 0.0625, 0.3125, 0.125, 0.2812, 0.125, 0.2812, 0.0625, 0.3125, 0.5, 0.3125, 0.5625, 0.2812, 0.5625, 0.2812, 0.5, 0.3125, 0.9375, 0.2969, 1.0, 0.2812, 0.9375, 0.2969, 0.0, 0.3125, 0.0625, 0.2812, 0.0625, 0.3125, 0.4375, 0.3125, 0.5, 0.2812, 0.5, 0.2812, 0.4375, 0.3125, 0.875, 0.3125, 0.9375, 0.2812, 0.9375, 0.2812, 0.875, 0.3125, 0.375, 0.3125, 0.4375, 0.2812, 0.4375, 0.2812, 0.375, 0.3125, 0.8125, 0.3125, 0.875, 0.2812, 0.875, 0.2812, 0.8125, 0.3125, 0.3125, 0.3125, 0.375, 0.2812, 0.375, 0.2812, 0.3125, 0.3125, 0.75, 0.3125, 0.8125, 0.2812, 0.8125, 0.2812, 0.75, 0.3125, 0.25, 0.3125, 0.3125, 0.2812, 0.3125, 0.2812, 0.25, 0.3125, 0.6875, 0.3125, 0.75, 0.2812, 0.75, 0.2812, 0.6875, 0.3125, 0.1875, 0.3125, 0.25, 0.2812, 0.25, 0.2812, 0.1875, 0.3125, 0.625, 0.3125, 0.6875, 0.2812, 0.6875, 0.2812, 0.625, 0.2812, 0.3125, 0.2812, 0.375, 0.25, 0.375, 0.25, 0.3125, 0.2812, 0.75, 0.2812, 0.8125, 0.25, 0.8125, 0.25, 0.75, 0.2812, 0.25, 0.2812, 0.3125, 0.25, 0.3125, 0.25, 0.25, 0.2812, 0.6875, 0.2812, 0.75, 0.25, 0.75, 0.25, 0.6875, 0.2812, 0.1875, 0.2812, 0.25, 0.25, 0.25, 0.25, 0.1875, 0.2812, 0.625, 0.2812, 0.6875, 0.25, 0.6875, 0.25, 0.625, 0.2812, 0.125, 0.2812, 0.1875, 0.25, 0.1875, 0.25, 0.125, 0.2812, 0.5625, 0.2812, 0.625, 0.25, 0.625, 0.25, 0.5625, 0.2812, 0.0625, 0.2812, 0.125, 0.25, 0.125, 0.25, 0.0625, 0.2812, 0.5, 0.2812, 0.5625, 0.25, 0.5625, 0.25, 0.5, 0.2812, 0.9375, 0.2656, 1.0, 0.25, 0.9375, 0.2656, 0.0, 0.2812, 0.0625, 0.25, 0.0625, 0.2812, 0.4375, 0.2812, 0.5, 0.25, 0.5, 0.25, 0.4375, 0.2812, 0.875, 0.2812, 0.9375, 0.25, 0.9375, 0.25, 0.875, 0.2812, 0.375, 0.2812, 0.4375, 0.25, 0.4375, 0.25, 0.375, 0.2812, 0.8125, 0.2812, 0.875, 0.25, 0.875, 0.25, 0.8125, 0.25, 0.0625, 0.25, 0.125, 0.2188, 0.125, 0.2188, 0.0625, 0.25, 0.5, 0.25, 0.5625, 0.2188, 0.5625, 0.2187, 0.5, 0.25, 0.9375, 0.2344, 1.0, 0.2188, 0.9375, 0.2344, 0.0, 0.25, 0.0625, 0.2188, 0.0625, 0.25, 0.4375, 0.25, 0.5, 0.2187, 0.5, 0.2188, 0.4375, 0.25, 0.875, 0.25, 0.9375, 0.2188, 0.9375, 0.2188, 0.875, 0.25, 0.375, 0.25, 0.4375, 0.2188, 0.4375, 0.2188, 0.375, 0.25, 0.8125, 0.25, 0.875, 0.2188, 0.875, 0.2188, 0.8125, 0.25, 0.3125, 0.25, 0.375, 0.2188, 0.375, 0.2188, 0.3125, 0.25, 0.75, 0.25, 0.8125, 0.2188, 0.8125, 0.2188, 0.75, 0.25, 0.25, 0.25, 0.3125, 0.2188, 0.3125, 0.2188, 0.25, 0.25, 0.6875, 0.25, 0.75, 0.2188, 0.75, 0.2188, 0.6875, 0.25, 0.1875, 0.25, 0.25, 0.2188, 0.25, 0.2188, 0.1875, 0.25, 0.625, 0.25, 0.6875, 0.2188, 0.6875, 0.2188, 0.625, 0.25, 0.125, 0.25, 0.1875, 0.2188, 0.1875, 0.2188, 0.125, 0.25, 0.5625, 0.25, 0.625, 0.2188, 0.625, 0.2188, 0.5625, 0.2188, 0.75, 0.2188, 0.8125, 0.1875, 0.8125, 0.1875, 0.75, 0.2188, 0.25, 0.2188, 0.3125, 0.1875, 0.3125, 0.1875, 0.25, 0.2188, 0.6875, 0.2188, 0.75, 0.1875, 0.75, 0.1875, 0.6875, 0.2188, 0.1875, 0.2188, 0.25, 0.1875, 0.25, 0.1875, 0.1875, 0.2188, 0.625, 0.2188, 0.6875, 0.1875, 0.6875, 0.1875, 0.625, 0.2188, 0.125, 0.2188, 0.1875, 0.1875, 0.1875, 0.1875, 0.125, 0.2188, 0.5625, 0.2188, 0.625, 0.1875, 0.625, 0.1875, 0.5625, 0.2188, 0.0625, 0.2188, 0.125, 0.1875, 0.125, 0.1875, 0.0625, 0.2187, 0.5, 0.2188, 0.5625, 0.1875, 0.5625, 0.1875, 0.5, 0.2188, 0.9375, 0.2031, 1.0, 0.1875, 0.9375, 0.2031, 0.0, 0.2188, 0.0625, 0.1875, 0.0625, 0.2188, 0.4375, 0.2187, 0.5, 0.1875, 0.5, 0.1875, 0.4375, 0.2188, 0.875, 0.2188, 0.9375, 0.1875, 0.9375, 0.1875, 0.875, 0.2188, 0.375, 0.2188, 0.4375, 0.1875, 0.4375, 0.1875, 0.375, 0.2188, 0.8125, 0.2188, 0.875, 0.1875, 0.875, 0.1875, 0.8125, 0.2188, 0.3125, 0.2188, 0.375, 0.1875, 0.375, 0.1875, 0.3125, 0.1875, 0.5, 0.1875, 0.5625, 0.1562, 0.5625, 0.1562, 0.5, 0.1875, 0.9375, 0.1719, 1.0, 0.1563, 0.9375, 0.1719, 0.0, 0.1875, 0.0625, 0.1563, 0.0625, 0.1875, 0.4375, 0.1875, 0.5, 0.1562, 0.5, 0.1562, 0.4375, 0.1875, 0.875, 0.1875, 0.9375, 0.1563, 0.9375, 0.1562, 0.875, 0.1875, 0.375, 0.1875, 0.4375, 0.1562, 0.4375, 0.1563, 0.375, 0.1875, 0.8125, 0.1875, 0.875, 0.1562, 0.875, 0.1562, 0.8125, 0.1875, 0.3125, 0.1875, 0.375, 0.1563, 0.375, 0.1562, 0.3125, 0.1875, 0.75, 0.1875, 0.8125, 0.1562, 0.8125, 0.1562, 0.75, 0.1875, 0.25, 0.1875, 0.3125, 0.1562, 0.3125, 0.1562, 0.25, 0.1875, 0.6875, 0.1875, 0.75, 0.1562, 0.75, 0.1562, 0.6875, 0.1875, 0.1875, 0.1875, 0.25, 0.1562, 0.25, 0.1562, 0.1875, 0.1875, 0.625, 0.1875, 0.6875, 0.1562, 0.6875, 0.1563, 0.625, 0.1875, 0.125, 0.1875, 0.1875, 0.1562, 0.1875, 0.1562, 0.125, 0.1875, 0.5625, 0.1875, 0.625, 0.1563, 0.625, 0.1562, 0.5625, 0.1875, 0.0625, 0.1875, 0.125, 0.1562, 0.125, 0.1563, 0.0625, 0.1562, 0.25, 0.1562, 0.3125, 0.125, 0.3125, 0.125, 0.25, 0.1562, 0.6875, 0.1562, 0.75, 0.125, 0.75, 0.125, 0.6875, 0.1562, 0.1875, 0.1562, 0.25, 0.125, 0.25, 0.125, 0.1875, 0.1563, 0.625, 0.1562, 0.6875, 0.125, 0.6875, 0.125, 0.625, 0.1562, 0.125, 0.1562, 0.1875, 0.125, 0.1875, 0.125, 0.125, 0.1562, 0.5625, 0.1563, 0.625, 0.125, 0.625, 0.125, 0.5625, 0.1563, 0.0625, 0.1562, 0.125, 0.125, 0.125, 0.125, 0.0625, 0.1562, 0.5, 0.1562, 0.5625, 0.125, 0.5625, 0.125, 0.5, 0.1563, 0.9375, 0.1406, 1.0, 0.125, 0.9375, 0.1406, 0.0, 0.1563, 0.0625, 0.125, 0.0625, 0.1562, 0.4375, 0.1562, 0.5, 0.125, 0.5, 0.125, 0.4375, 0.1562, 0.875, 0.1563, 0.9375, 0.125, 0.9375, 0.125, 0.875, 0.1563, 0.375, 0.1562, 0.4375, 0.125, 0.4375, 0.125, 0.375, 0.1562, 0.8125, 0.1562, 0.875, 0.125, 0.875, 0.125, 0.8125, 0.1562, 0.3125, 0.1563, 0.375, 0.125, 0.375, 0.125, 0.3125, 0.1562, 0.75, 0.1562, 0.8125, 0.125, 0.8125, 0.125, 0.75, 0.125, 0.9375, 0.1094, 1.0, 0.09375, 0.9375, 0.1094, 0.0, 0.125, 0.0625, 0.09375, 0.0625, 0.125, 0.4375, 0.125, 0.5, 0.09375, 0.5, 0.09375, 0.4375, 0.125, 0.875, 0.125, 0.9375, 0.09375, 0.9375, 0.09375, 0.875, 0.125, 0.375, 0.125, 0.4375, 0.09375, 0.4375, 0.09375, 0.375, 0.125, 0.8125, 0.125, 0.875, 0.09375, 0.875, 0.09375, 0.8125, 0.125, 0.3125, 0.125, 0.375, 0.09375, 0.375, 0.09375, 0.3125, 0.125, 0.75, 0.125, 0.8125, 0.09375, 0.8125, 0.09375, 0.75, 0.125, 0.25, 0.125, 0.3125, 0.09375, 0.3125, 0.09375, 0.25, 0.125, 0.6875, 0.125, 0.75, 0.09375, 0.75, 0.09375, 0.6875, 0.125, 0.1875, 0.125, 0.25, 0.09375, 0.25, 0.09375, 0.1875, 0.125, 0.625, 0.125, 0.6875, 0.09375, 0.6875, 0.09375, 0.625, 0.125, 0.125, 0.125, 0.1875, 0.09375, 0.1875, 0.09375, 0.125, 0.125, 0.5625, 0.125, 0.625, 0.09375, 0.625, 0.09375, 0.5625, 0.125, 0.0625, 0.125, 0.125, 0.09375, 0.125, 0.09375, 0.0625, 0.125, 0.5, 0.125, 0.5625, 0.09375, 0.5625, 0.09375, 0.5, 0.09375, 0.6875, 0.09375, 0.75, 0.0625, 0.75, 0.0625, 0.6875, 0.09375, 0.1875, 0.09375, 0.25, 0.0625, 0.25, 0.0625, 0.1875, 0.09375, 0.625, 0.09375, 0.6875, 0.0625, 0.6875, 0.0625, 0.625, 0.09375, 0.125, 0.09375, 0.1875, 0.0625, 0.1875, 0.0625, 0.125, 0.09375, 0.5625, 0.09375, 0.625, 0.0625, 0.625, 0.0625, 0.5625, 0.09375, 0.0625, 0.09375, 0.125, 0.0625, 0.125, 0.0625, 0.0625, 0.09375, 0.5, 0.09375, 0.5625, 0.0625, 0.5625, 0.0625, 0.5, 0.09375, 0.9375, 0.07812, 1.0, 0.0625, 0.9375, 0.07812, 0.0, 0.09375, 0.0625, 0.0625, 0.0625, 0.09375, 0.4375, 0.09375, 0.5, 0.0625, 0.5, 0.0625, 0.4375, 0.09375, 0.875, 0.09375, 0.9375, 0.0625, 0.9375, 0.0625, 0.875, 0.09375, 0.375, 0.09375, 0.4375, 0.0625, 0.4375, 0.0625, 0.375, 0.09375, 0.8125, 0.09375, 0.875, 0.0625, 0.875, 0.0625, 0.8125, 0.09375, 0.3125, 0.09375, 0.375, 0.0625, 0.375, 0.0625, 0.3125, 0.09375, 0.75, 0.09375, 0.8125, 0.0625, 0.8125, 0.0625, 0.75, 0.09375, 0.25, 0.09375, 0.3125, 0.0625, 0.3125, 0.0625, 0.25, 0.0625, 0.4375, 0.0625, 0.5, 0.03125, 0.5, 0.03125, 0.4375, 0.0625, 0.875, 0.0625, 0.9375, 0.03125, 0.9375, 0.03125, 0.875, 0.0625, 0.375, 0.0625, 0.4375, 0.03125, 0.4375, 0.03125, 0.375, 0.0625, 0.8125, 0.0625, 0.875, 0.03125, 0.875, 0.03125, 0.8125, 0.0625, 0.3125, 0.0625, 0.375, 0.03125, 0.375, 0.03125, 0.3125, 0.0625, 0.75, 0.0625, 0.8125, 0.03125, 0.8125, 0.03125, 0.75, 0.0625, 0.25, 0.0625, 0.3125, 0.03125, 0.3125, 0.03125, 0.25, 0.0625, 0.6875, 0.0625, 0.75, 0.03125, 0.75, 0.03125, 0.6875, 0.0625, 0.1875, 0.0625, 0.25, 0.03125, 0.25, 0.03125, 0.1875, 0.0625, 0.625, 0.0625, 0.6875, 0.03125, 0.6875, 0.03125, 0.625, 0.0625, 0.125, 0.0625, 0.1875, 0.03125, 0.1875, 0.03125, 0.125, 0.0625, 0.5625, 0.0625, 0.625, 0.03125, 0.625, 0.03125, 0.5625, 0.0625, 0.0625, 0.0625, 0.125, 0.03125, 0.125, 0.03125, 0.0625, 0.0625, 0.5, 0.0625, 0.5625, 0.03125, 0.5625, 0.03125, 0.5, 0.0625, 0.9375, 0.04687, 1.0, 0.03125, 0.9375, 0.04687, 0.0, 0.0625, 0.0625, 0.03125, 0.0625, 0.03125, 0.1875, 0.03125, 0.25, 0.0, 0.25, 0.0, 0.1875, 0.03125, 0.625, 0.03125, 0.6875, 0.0, 0.6875, 0.0, 0.625, 0.03125, 0.125, 0.03125, 0.1875, 0.0, 0.1875, 0.0, 0.125, 0.03125, 0.5625, 0.03125, 0.625, 0.0, 0.625, 0.0, 0.5625, 0.03125, 0.0625, 0.03125, 0.125, 0.0, 0.125, 0.0, 0.0625, 0.03125, 0.5, 0.03125, 0.5625, 0.0, 0.5625, 0.0, 0.5, 0.03125, 0.9375, 0.01562, 1.0, 0.0, 0.9375, 0.01562, 0.0, 0.03125, 0.0625, 0.0, 0.0625, 0.03125, 0.4375, 0.03125, 0.5, 0.0, 0.5, 0.0, 0.4375, 0.03125, 0.875, 0.03125, 0.9375, 0.0, 0.9375, 0.0, 0.875, 0.03125, 0.375, 0.03125, 0.4375, 0.0, 0.4375, 0.0, 0.375, 0.03125, 0.8125, 0.03125, 0.875, 0.0, 0.875, 0.0, 0.8125, 0.03125, 0.3125, 0.03125, 0.375, 0.0, 0.375, 0.0, 0.3125, 0.03125, 0.75, 0.03125, 0.8125, 0.0, 0.8125, 0.0, 0.75, 0.03125, 0.25, 0.03125, 0.3125, 0.0, 0.3125, 0.0, 0.25, 0.03125, 0.6875, 0.03125, 0.75, 0.0, 0.75, 0.0, 0.6875, 1.0, 0.375, 1.0, 0.4375, 0.9687, 0.4375, 0.9688, 0.375, 1.0, 0.8125, 1.0, 0.875, 0.9687, 0.875, 0.9687, 0.8125, 1.0, 0.3125, 1.0, 0.375, 0.9688, 0.375, 0.9687, 0.3125, 1.0, 0.75, 1.0, 0.8125, 0.9687, 0.8125, 0.9688, 0.75, 1.0, 0.25, 1.0, 0.3125, 0.9687, 0.3125, 0.9688, 0.25, 1.0, 0.6875, 1.0, 0.75, 0.9688, 0.75, 0.9687, 0.6875, 1.0, 0.1875, 1.0, 0.25, 0.9688, 0.25, 0.9687, 0.1875, 1.0, 0.625, 1.0, 0.6875, 0.9687, 0.6875, 0.9688, 0.625, 1.0, 0.125, 1.0, 0.1875, 0.9687, 0.1875, 0.9687, 0.125, 1.0, 0.5625, 1.0, 0.625, 0.9688, 0.625, 0.9687, 0.5625, 1.0, 0.0625, 1.0, 0.125, 0.9687, 0.125, 0.9688, 0.0625, 1.0, 0.5, 1.0, 0.5625, 0.9687, 0.5625, 0.9687, 0.5, 1.0, 0.9375, 0.9844, 1.0, 0.9688, 0.9375, 0.9844, 0.0, 1.0, 0.0625, 0.9688, 0.0625, 1.0, 0.4375, 1.0, 0.5, 0.9687, 0.5, 0.9687, 0.4375, 1.0, 0.875, 1.0, 0.9375, 0.9688, 0.9375, 0.9687, 0.875, 0.9687, 0.125, 0.9687, 0.1875, 0.9375, 0.1875, 0.9375, 0.125, 0.9687, 0.5625, 0.9688, 0.625, 0.9375, 0.625, 0.9375, 0.5625, 0.9688, 0.0625, 0.9687, 0.125, 0.9375, 0.125, 0.9375, 0.0625, 0.9687, 0.5, 0.9687, 0.5625, 0.9375, 0.5625, 0.9375, 0.5, 0.9688, 0.9375, 0.9531, 1.0, 0.9375, 0.9375, 0.9531, 0.0, 0.9688, 0.0625, 0.9375, 0.0625, 0.9687, 0.4375, 0.9687, 0.5, 0.9375, 0.5, 0.9375, 0.4375, 0.9687, 0.875, 0.9688, 0.9375, 0.9375, 0.9375, 0.9375, 0.875, 0.9688, 0.375, 0.9687, 0.4375, 0.9375, 0.4375, 0.9375, 0.375, 0.9687, 0.8125, 0.9687, 0.875, 0.9375, 0.875, 0.9375, 0.8125, 0.9687, 0.3125, 0.9688, 0.375, 0.9375, 0.375, 0.9375, 0.3125, 0.9688, 0.75, 0.9687, 0.8125, 0.9375, 0.8125, 0.9375, 0.75, 0.9688, 0.25, 0.9687, 0.3125, 0.9375, 0.3125, 0.9375, 0.25, 0.9687, 0.6875, 0.9688, 0.75, 0.9375, 0.75, 0.9375, 0.6875, 0.9687, 0.1875, 0.9688, 0.25, 0.9375, 0.25, 0.9375, 0.1875, 0.9688, 0.625, 0.9687, 0.6875, 0.9375, 0.6875, 0.9375, 0.625, 0.9375, 0.8125, 0.9375, 0.875, 0.9062, 0.875, 0.9062, 0.8125, 0.9375, 0.3125, 0.9375, 0.375, 0.9062, 0.375, 0.9062, 0.3125, 0.9375, 0.75, 0.9375, 0.8125, 0.9062, 0.8125, 0.9062, 0.75, 0.9375, 0.25, 0.9375, 0.3125, 0.9062, 0.3125, 0.9062, 0.25, 0.9375, 0.6875, 0.9375, 0.75, 0.9062, 0.75, 0.9062, 0.6875, 0.9375, 0.1875, 0.9375, 0.25, 0.9062, 0.25, 0.9062, 0.1875, 0.9375, 0.625, 0.9375, 0.6875, 0.9062, 0.6875, 0.9062, 0.625, 0.9375, 0.125, 0.9375, 0.1875, 0.9062, 0.1875, 0.9062, 0.125, 0.9375, 0.5625, 0.9375, 0.625, 0.9062, 0.625, 0.9062, 0.5625, 0.9375, 0.0625, 0.9375, 0.125, 0.9062, 0.125, 0.9062, 0.0625, 0.9375, 0.5, 0.9375, 0.5625, 0.9062, 0.5625, 0.9062, 0.5, 0.9375, 0.9375, 0.9219, 1.0, 0.9062, 0.9375, 0.9219, 0.0, 0.9375, 0.0625, 0.9062, 0.0625, 0.9375, 0.4375, 0.9375, 0.5, 0.9062, 0.5, 0.9062, 0.4375, 0.9375, 0.875, 0.9375, 0.9375, 0.9062, 0.9375, 0.9062, 0.875, 0.9375, 0.375, 0.9375, 0.4375, 0.9062, 0.4375, 0.9062, 0.375, 0.9062, 0.5625, 0.9062, 0.625, 0.875, 0.625, 0.875, 0.5625, 0.9062, 0.0625, 0.9062, 0.125, 0.875, 0.125, 0.875, 0.0625, 0.9062, 0.5, 0.9062, 0.5625, 0.875, 0.5625, 0.875, 0.5, 0.9062, 0.9375, 0.8906, 1.0, 0.875, 0.9375, 0.8906, 0.0, 0.9062, 0.0625, 0.875, 0.0625, 0.9062, 0.4375, 0.9062, 0.5, 0.875, 0.5, 0.875, 0.4375, 0.9062, 0.875, 0.9062, 0.9375, 0.875, 0.9375, 0.875, 0.875, 0.9062, 0.375, 0.9062, 0.4375, 0.875, 0.4375, 0.875, 0.375, 0.9062, 0.8125, 0.9062, 0.875, 0.875, 0.875, 0.875, 0.8125, 0.9062, 0.3125, 0.9062, 0.375, 0.875, 0.375, 0.875, 0.3125, 0.9062, 0.75, 0.9062, 0.8125, 0.875, 0.8125, 0.875, 0.75, 0.9062, 0.25, 0.9062, 0.3125, 0.875, 0.3125, 0.875, 0.25, 0.9062, 0.6875, 0.9062, 0.75, 0.875, 0.75, 0.875, 0.6875, 0.9062, 0.1875, 0.9062, 0.25, 0.875, 0.25, 0.875, 0.1875, 0.9062, 0.625, 0.9062, 0.6875, 0.875, 0.6875, 0.875, 0.625, 0.9062, 0.125, 0.9062, 0.1875, 0.875, 0.1875, 0.875, 0.125, 0.875, 0.3125, 0.875, 0.375, 0.8438, 0.375, 0.8437, 0.3125, 0.875, 0.75, 0.875, 0.8125, 0.8437, 0.8125, 0.8438, 0.75, 0.875, 0.25, 0.875, 0.3125, 0.8437, 0.3125, 0.8438, 0.25, 0.875, 0.6875, 0.875, 0.75, 0.8438, 0.75, 0.8437, 0.6875, 0.875, 0.1875, 0.875, 0.25, 0.8438, 0.25, 0.8437, 0.1875, 0.875, 0.625, 0.875, 0.6875, 0.8437, 0.6875, 0.8438, 0.625, 0.875, 0.125, 0.875, 0.1875, 0.8437, 0.1875, 0.8438, 0.125, 0.875, 0.5625, 0.875, 0.625, 0.8438, 0.625, 0.8437, 0.5625, 0.875, 0.0625, 0.875, 0.125, 0.8438, 0.125, 0.8438, 0.0625, 0.875, 0.5, 0.875, 0.5625, 0.8437, 0.5625, 0.8437, 0.5, 0.875, 0.9375, 0.8594, 1.0, 0.8438, 0.9375, 0.8594, 0.0, 0.875, 0.0625, 0.8438, 0.0625, 0.875, 0.4375, 0.875, 0.5, 0.8437, 0.5, 0.8437, 0.4375, 0.875, 0.875, 0.875, 0.9375, 0.8438, 0.9375, 0.8438, 0.875, 0.875, 0.375, 0.875, 0.4375, 0.8437, 0.4375, 0.8438, 0.375, 0.875, 0.8125, 0.875, 0.875, 0.8438, 0.875, 0.8437, 0.8125, 0.8438, 0.0625, 0.8438, 0.125, 0.8125, 0.125, 0.8125, 0.0625, 0.8437, 0.5, 0.8437, 0.5625, 0.8125, 0.5625, 0.8125, 0.5, 0.8438, 0.9375, 0.8281, 1.0, 0.8125, 0.9375, 0.8281, 0.0, 0.8438, 0.0625, 0.8125, 0.0625, 0.8437, 0.4375, 0.8437, 0.5, 0.8125, 0.5, 0.8125, 0.4375, 0.8438, 0.875, 0.8438, 0.9375, 0.8125, 0.9375, 0.8125, 0.875, 0.8438, 0.375, 0.8437, 0.4375, 0.8125, 0.4375, 0.8125, 0.375, 0.8437, 0.8125, 0.8438, 0.875, 0.8125, 0.875, 0.8125, 0.8125, 0.8437, 0.3125, 0.8438, 0.375, 0.8125, 0.375, 0.8125, 0.3125, 0.8438, 0.75, 0.8437, 0.8125, 0.8125, 0.8125, 0.8125, 0.75, 0.8438, 0.25, 0.8437, 0.3125, 0.8125, 0.3125, 0.8125, 0.25, 0.8437, 0.6875, 0.8438, 0.75, 0.8125, 0.75, 0.8125, 0.6875, 0.8437, 0.1875, 0.8438, 0.25, 0.8125, 0.25, 0.8125, 0.1875, 0.8438, 0.625, 0.8437, 0.6875, 0.8125, 0.6875, 0.8125, 0.625, 0.8438, 0.125, 0.8437, 0.1875, 0.8125, 0.1875, 0.8125, 0.125, 0.8437, 0.5625, 0.8438, 0.625, 0.8125, 0.625, 0.8125, 0.5625, 0.8125, 0.75, 0.8125, 0.8125, 0.7812, 0.8125, 0.7812, 0.75, 0.8125, 0.25, 0.8125, 0.3125, 0.7812, 0.3125, 0.7812, 0.25, 0.8125, 0.6875, 0.8125, 0.75, 0.7812, 0.75, 0.7812, 0.6875, 0.8125, 0.1875, 0.8125, 0.25, 0.7812, 0.25, 0.7812, 0.1875, 0.8125, 0.625, 0.8125, 0.6875, 0.7812, 0.6875, 0.7812, 0.625, 0.8125, 0.125, 0.8125, 0.1875, 0.7812, 0.1875, 0.7812, 0.125, 0.8125, 0.5625, 0.8125, 0.625, 0.7812, 0.625, 0.7812, 0.5625, 0.8125, 0.0625, 0.8125, 0.125, 0.7812, 0.125, 0.7812, 0.0625, 0.8125, 0.5, 0.8125, 0.5625, 0.7812, 0.5625, 0.7812, 0.5, 0.8125, 0.9375, 0.7969, 1.0, 0.7812, 0.9375, 0.7969, 0.0, 0.8125, 0.0625, 0.7812, 0.0625, 0.8125, 0.4375, 0.8125, 0.5, 0.7812, 0.5, 0.7812, 0.4375, 0.8125, 0.875, 0.8125, 0.9375, 0.7812, 0.9375, 0.7812, 0.875, 0.8125, 0.375, 0.8125, 0.4375, 0.7812, 0.4375, 0.7812, 0.375, 0.8125, 0.8125, 0.8125, 0.875, 0.7812, 0.875, 0.7812, 0.8125, 0.8125, 0.3125, 0.8125, 0.375, 0.7812, 0.375, 0.7812, 0.3125, 0.7812, 0.5, 0.7812, 0.5625, 0.75, 0.5625, 0.75, 0.5, 0.7812, 0.9375, 0.7656, 1.0, 0.75, 0.9375, 0.7656, 0.0, 0.7812, 0.0625, 0.75, 0.0625, 0.7812, 0.4375, 0.7812, 0.5, 0.75, 0.5, 0.75, 0.4375, 0.7812, 0.875, 0.7812, 0.9375, 0.75, 0.9375, 0.75, 0.875, 0.7812, 0.375, 0.7812, 0.4375, 0.75, 0.4375, 0.75, 0.375, 0.7812, 0.8125, 0.7812, 0.875, 0.75, 0.875, 0.75, 0.8125, 0.7812, 0.3125, 0.7812, 0.375, 0.75, 0.375, 0.75, 0.3125, 0.7812, 0.75, 0.7812, 0.8125, 0.75, 0.8125, 0.75, 0.75, 0.7812, 0.25, 0.7812, 0.3125, 0.75, 0.3125, 0.75, 0.25, 0.7812, 0.6875, 0.7812, 0.75, 0.75, 0.75, 0.75, 0.6875, 0.7812, 0.1875, 0.7812, 0.25, 0.75, 0.25, 0.75, 0.1875, 0.7812, 0.625, 0.7812, 0.6875, 0.75, 0.6875, 0.75, 0.625, 0.7812, 0.125, 0.7812, 0.1875, 0.75, 0.1875, 0.75, 0.125, 0.7812, 0.5625, 0.7812, 0.625, 0.75, 0.625, 0.75, 0.5625, 0.7812, 0.0625, 0.7812, 0.125, 0.75, 0.125, 0.75, 0.0625])
me_sphere.materials.append(mat_material_003)
me_sphere.update()

# ---- objects
ob_cube = bpy.data.objects.new('Cube', me_cube_002)
ob_camera = bpy.data.objects.new('Camera', cam_camera_001)
ob_stroke = bpy.data.objects.new('Stroke', None)
ob_point = bpy.data.objects.new('Point', light_point)
ob_sphere = bpy.data.objects.new('Sphere', me_sphere)
_N = ng_damage.nodes; _L = ng_damage.links
n0 = _N.new('NodeFrame'); n0.name = 'Frame.002'; n0.location = (-1086, 522)
n0.width = 392
n1 = _N.new('NodeFrame'); n1.name = 'Frame.004'; n1.location = (-406, 460)
n1.label = 'Uderzenie maska'
n1.width = 561
n2 = _N.new('NodeFrame'); n2.name = 'Frame.005'; n2.location = (196, 463)
n2.label = 'Wgniecenie'
n2.width = 462
n3 = _N.new('NodeFrame'); n3.name = 'Frame.001'; n3.location = (-357, -295)
n3.label = 'Góra'
n3.width = 839
n4 = _N.new('NodeFrame'); n4.name = 'Frame'; n4.location = (-351, -599)
n4.label = 'Góra tylko przez chwilę'
n4.width = 760
n5 = _N.new('NodeFrame'); n5.name = 'Frame.007'; n5.location = (1433, 366)
n5.label = 'Wygładzenie'
n5.width = 526
n6 = _N.new('NodeFrame'); n6.name = 'Frame.008'; n6.location = (2070, 359)
n6.label = 'Materiał'
n6.width = 205
n7 = _N.new('NodeFrame'); n7.name = 'Frame.009'; n7.location = (1246, 865)
n7.label = 'Uderzenie Maska Poszerzona'
n7.width = 1083
n8 = _N.new('NodeFrame'); n8.name = 'Frame.010'; n8.location = (2400, 933)
n8.label = 'Uderzenie Maska Krawędź'
n8.width = 200
n9 = _N.new('NodeFrame'); n9.name = 'Frame.011'; n9.location = (2473, 580)
n9.width = 470
n10 = _N.new('NodeFrame'); n10.name = 'Frame.006'; n10.location = (703, 459)
n10.label = 'Krawedz góra'
n10.width = 498
n11 = _N.new('NodeFrame'); n11.name = 'Frame.003'; n11.location = (-1374, 41)
n11.label = 'Czy uderzyło'
n11.width = 827
n12 = _N.new('GeometryNodeStoreNamedAttribute'); n12.name = 'Store Named Attribute.003'; n12.location = (222, -30)
n12.data_type = 'BOOLEAN'
n12.inputs[2].default_value = 'wgniecenia'
n13 = _N.new('NodeGroupInput'); n13.name = 'Group Input'; n13.location = (30, -107)
n14 = _N.new('GeometryNodeSimulationInput'); n14.name = 'Simulation Input'; n14.location = (-574, 461)
n14.width = 134
n15 = _N.new('GeometryNodeStoreNamedAttribute'); n15.name = 'Store Named Attribute'; n15.location = (391, -40)
n15.inputs[2].default_value = 'hostory'
n16 = _N.new('ShaderNodeMix'); n16.name = 'Mix'; n16.location = (250, -52)
n17 = _N.new('FunctionNodeCompare'); n17.name = 'Compare'; n17.location = (210, -40)
n17.inputs[1].default_value = 10.0
n17.inputs[6].default_value = (0.0, 0.0, 0.0, 0.0)
n17.inputs[7].default_value = (0.0, 0.0, 0.0, 0.0)
n18 = _N.new('GeometryNodeBlurAttribute'); n18.name = 'Blur Attribute.002'; n18.location = (390, -40)
n18.inputs[1].default_value = 30
n19 = _N.new('FunctionNodeCompare'); n19.name = 'Compare.001'; n19.location = (590, -40)
n19.operation = 'LESS_THAN'
n19.inputs[1].default_value = 0.02
n19.inputs[6].default_value = (0.0, 0.0, 0.0, 0.0)
n19.inputs[7].default_value = (0.0, 0.0, 0.0, 0.0)
n20 = _N.new('GeometryNodeInputNamedAttribute'); n20.name = 'Named Attribute.001'; n20.location = (30, -60)
n20.inputs[0].default_value = 'hostory'
n21 = _N.new('NodeReroute'); n21.name = 'Reroute.002'; n21.location = (-473, -55)
n21.width = 16
n21.socket_idname = 'NodeSocketBool'
n22 = _N.new('NodeReroute'); n22.name = 'Reroute.003'; n22.location = (103, -51)
n22.width = 16
n22.socket_idname = 'NodeSocketBool'
n23 = _N.new('GeometryNodeBlurAttribute'); n23.name = 'Blur Attribute'; n23.location = (30, -73)
n23.inputs[1].default_value = 6
n24 = _N.new('NodeReroute'); n24.name = 'Reroute.004'; n24.location = (-259, -54)
n24.width = 16
n24.socket_idname = 'NodeSocketBool'
n25 = _N.new('GeometryNodeBlurAttribute'); n25.name = 'Blur Attribute.001'; n25.location = (447, -40)
n26 = _N.new('ShaderNodeVectorMath'); n26.name = 'Vector Math'; n26.location = (669, -50)
n26.operation = 'MULTIPLY'
n26.inputs[1].default_value = (0.0, 0.0, 0.01)
n27 = _N.new('ShaderNodeVectorMath'); n27.name = 'Vector Math.001'; n27.location = (605, -303)
n27.operation = 'SCALE'
n27.inputs[1].default_value = (0.0, 0.0, 0.02)
n28 = _N.new('NodeReroute'); n28.name = 'Reroute'; n28.location = (351, -70)
n28.width = 16
n28.socket_idname = 'NodeSocketVector'
n29 = _N.new('GeometryNodeSetPosition'); n29.name = 'Set Position.002'; n29.location = (356, -40)
n30 = _N.new('GeometryNodeBlurAttribute'); n30.name = 'Blur Attribute.004'; n30.location = (199, -146)
n30.data_type = 'FLOAT_VECTOR'
n30.inputs[2].default_value = 0.4167
n31 = _N.new('GeometryNodeInputPosition'); n31.name = 'Position'; n31.location = (30, -246)
n32 = _N.new('GeometryNodeSetMaterial'); n32.name = 'Set Material'; n32.location = (35, -40)
n33 = _N.new('NodeGroupInput'); n33.name = 'Group Input.002'; n33.location = (30, -162)
n34 = _N.new('ShaderNodeValToRGB'); n34.name = 'Color Ramp'; n34.location = (210, -65)
while len(n34.color_ramp.elements) > 1: n34.color_ramp.elements.remove(n34.color_ramp.elements[-1])
n34.color_ramp.elements[0].position = 0.0; n34.color_ramp.elements[0].color = (1.0, 1.0, 1.0, 1.0)
_e = n34.color_ramp.elements.new(1.0); _e.color = (0.0, 0.0, 0.0, 1.0)
n35 = _N.new('GeometryNodeInputNamedAttribute'); n35.name = 'Named Attribute.002'; n35.location = (30, -83)
n35.inputs[0].default_value = 'hostory'
n36 = _N.new('GeometryNodeBlurAttribute'); n36.name = 'Blur Attribute.003'; n36.location = (533, -40)
n36.inputs[1].default_value = 5
n37 = _N.new('ShaderNodeValToRGB'); n37.name = 'Color Ramp.001'; n37.location = (813, -134)
while len(n37.color_ramp.elements) > 1: n37.color_ramp.elements.remove(n37.color_ramp.elements[-1])
n37.color_ramp.elements[0].position = 0.0; n37.color_ramp.elements[0].color = (1.0, 1.0, 1.0, 1.0)
_e = n37.color_ramp.elements.new(1.0); _e.color = (0.0, 0.0, 0.0, 1.0)
n38 = _N.new('ShaderNodeMath'); n38.name = 'Math.001'; n38.location = (30, -40)
n38.operation = 'MULTIPLY'
n39 = _N.new('GeometryNodeStoreNamedAttribute'); n39.name = 'Store Named Attribute.001'; n39.location = (30, -32)
n39.inputs[2].default_value = 'hit'
n40 = _N.new('GeometryNodeStoreNamedAttribute'); n40.name = 'Store Named Attribute.002'; n40.location = (300, -30)
n40.inputs[2].default_value = 'hit_light'
n41 = _N.new('NodeGroupOutput'); n41.name = 'Group Output'; n41.location = (3091, 539)
n42 = _N.new('GeometryNodeInputNamedAttribute'); n42.name = 'Named Attribute'; n42.location = (30, -281)
n42.inputs[0].default_value = 'hostory'
n43 = _N.new('ShaderNodeMath'); n43.name = 'Math'; n43.location = (204, -289)
n44 = _N.new('FunctionNodeBooleanMath'); n44.name = 'Boolean Math'; n44.location = (35, -266)
n45 = _N.new('NodeGroupInput'); n45.name = 'Group Input.003'; n45.location = (30, -391)
n46 = _N.new('GeometryNodeSimulationOutput'); n46.name = 'Simulation Output'; n46.location = (1247, 444)
n47 = _N.new('GeometryNodeSetPosition'); n47.name = 'Set Position'; n47.location = (292, -40)
n48 = _N.new('FunctionNodeBooleanMath'); n48.name = 'Boolean Math.001'; n48.location = (42, -254)
n49 = _N.new('NodeGroupInput'); n49.name = 'Group Input.004'; n49.location = (30, -391)
n50 = _N.new('GeometryNodeSetPosition'); n50.name = 'Set Position.001'; n50.location = (328, -40)
n51 = _N.new('GeometryNodeRealizeInstances'); n51.name = 'Realize Instances'; n51.location = (399, -84)
n52 = _N.new('GeometryNodeCollectionInfo'); n52.name = 'Collection Info'; n52.location = (213, -40)
n52.transform_space = 'RELATIVE'
n53 = _N.new('NodeGroupInput'); n53.name = 'Group Input.001'; n53.location = (30, -58)
n54 = _N.new('ShaderNodeVectorMath'); n54.name = 'Vector Math.002'; n54.location = (380, -269)
n54.operation = 'MULTIPLY'
n54.inputs[1].default_value = (-1.0, -1.0, -1.0)
n55 = _N.new('GeometryNodeInputNormal'); n55.name = 'Normal'; n55.location = (189, -322)
n55.legacy_corner_normals = True
n56 = _N.new('GeometryNodeRaycast'); n56.name = 'Raycast'; n56.location = (647, -59)
n56.inputs[4].default_value = 0.1
n14.pair_with_output(n46)
n12.parent = n0
n13.parent = n0
n15.parent = n1
n16.parent = n3
n17.parent = n4
n18.parent = n4
n19.parent = n4
n20.parent = n4
n23.parent = n3
n25.parent = n3
n26.parent = n3
n29.parent = n5
n30.parent = n5
n31.parent = n5
n32.parent = n6
n33.parent = n6
n34.parent = n7
n35.parent = n7
n36.parent = n7
n37.parent = n7
n38.parent = n8
n39.parent = n9
n40.parent = n9
n42.parent = n1
n43.parent = n1
n44.parent = n2
n45.parent = n2
n47.parent = n2
n48.parent = n10
n49.parent = n10
n50.parent = n10
n51.parent = n11
n52.parent = n11
n53.parent = n11
n54.parent = n11
n55.parent = n11
n56.parent = n11
_L.new(n28.outputs[0], n47.inputs[2])
_L.new(n21.outputs[0], n23.inputs[0])
_L.new(n12.outputs[0], n14.inputs[0])
_L.new(n50.outputs[0], n46.inputs[1])
_L.new(n47.outputs[0], n50.inputs[0])
_L.new(n51.outputs[0], n56.inputs[0])
_L.new(n52.outputs[0], n51.inputs[0])
_L.new(n23.outputs[0], n16.inputs[2])
_L.new(n16.outputs[0], n25.inputs[0])
_L.new(n25.outputs[0], n26.inputs[0])
_L.new(n27.outputs[0], n50.inputs[3])
_L.new(n26.outputs[0], n27.inputs[0])
_L.new(n42.outputs[0], n43.inputs[0])
_L.new(n21.outputs[0], n43.inputs[1])
_L.new(n43.outputs[0], n15.inputs[3])
_L.new(n20.outputs[0], n17.inputs[0])
_L.new(n17.outputs[0], n18.inputs[0])
_L.new(n18.outputs[0], n19.inputs[0])
_L.new(n19.outputs[0], n27.inputs[3])
_L.new(n31.outputs[0], n30.inputs[0])
_L.new(n30.outputs[0], n29.inputs[2])
_L.new(n15.outputs[0], n47.inputs[0])
_L.new(n53.outputs[1], n52.inputs[0])
_L.new(n55.outputs[0], n54.inputs[0])
_L.new(n54.outputs[0], n56.inputs[3])
_L.new(n14.outputs[1], n15.inputs[0])
_L.new(n46.outputs[0], n29.inputs[0])
_L.new(n29.outputs[0], n32.inputs[0])
_L.new(n33.outputs[2], n32.inputs[2])
_L.new(n34.outputs[0], n36.inputs[0])
_L.new(n37.outputs[0], n39.inputs[3])
_L.new(n32.outputs[0], n39.inputs[0])
_L.new(n35.outputs[0], n34.inputs[0])
_L.new(n36.outputs[0], n37.inputs[0])
_L.new(n36.outputs[0], n38.inputs[0])
_L.new(n37.outputs[0], n38.inputs[1])
_L.new(n39.outputs[0], n40.inputs[0])
_L.new(n38.outputs[0], n40.inputs[3])
_L.new(n22.outputs[0], n44.inputs[1])
_L.new(n45.outputs[3], n44.inputs[0])
_L.new(n44.outputs[0], n47.inputs[1])
_L.new(n25.outputs[0], n48.inputs[1])
_L.new(n48.outputs[0], n50.inputs[1])
_L.new(n49.outputs[3], n48.inputs[0])
_L.new(n13.outputs[0], n12.inputs[0])
_L.new(n13.outputs[3], n12.inputs[3])
_L.new(n40.outputs[0], n41.inputs[0])
_L.new(n56.outputs[1], n28.inputs[0])
_L.new(n56.outputs[0], n21.inputs[0])
_L.new(n24.outputs[0], n22.inputs[0])
_L.new(n21.outputs[0], n24.inputs[0])
_L.new(n24.outputs[0], n16.inputs[0])
n41.is_active_output = True

# ---- transforms, parenting, visibility, modifiers, constraints
ob_cube.location = (0.0, 0.0, 0.0)
_m = ob_cube.modifiers.new('Subdivision', 'SUBSURF')
_m.levels = 5
_m = ob_cube.modifiers.new('GeometryNodes', 'NODES')
_m.node_group = ng_damage
_gi = [s.identifier for s in ng_damage.interface.items_tree if s.item_type == 'SOCKET' and s.in_out == 'INPUT']
_m[_gi[1]] = col_xd  # Uderzacze
_m[_gi[2]] = mat_damagematerial  # Material
ob_camera.location = (-2.605, 2.738, 0.1933)
ob_camera.rotation_euler = (1.514, 0.01469, -2.267)
ob_stroke.location = (0.0, -4.686, 0.0)
ob_stroke.empty_image_offset = (0.0, 0.0)
ob_stroke.color = (0.0, 0.0, 0.0, 1.0)
ob_stroke.use_grease_pencil_lights = True
_m = ob_stroke.modifiers.new('Line Art', 'LINEART')
_m.show_render = True
_m.source_type = 'SCENE'
_m.use_contour = True
_m.use_loose = True
_m.use_crease = True
_m.use_edge_mark = True
_m.use_intersection = True
_m.target_layer = 'Lines'
_m.target_material = mat_black
_m.radius = 0.0155
ob_point.location = (-0.5731, 0.8462, 0.06779)
ob_sphere.location = (0.0, 1.485, 0.0)

# ---- collection membership
scene.collection.objects.link(ob_cube)
scene.collection.objects.link(ob_camera)
scene.collection.objects.link(ob_stroke)
scene.collection.objects.link(ob_point)
col_xd.objects.link(ob_sphere)

# ---- scene / render settings (as saved in the file)
scene.camera = ob_camera
scene.frame_start = 1; scene.frame_end = 120; scene.frame_set(1)
scene.render.engine = 'BLENDER_EEVEE_NEXT'
scene.cycles.sampling_pattern = 'TABULATED_SOBOL'
bpy.context.view_layer.update()
